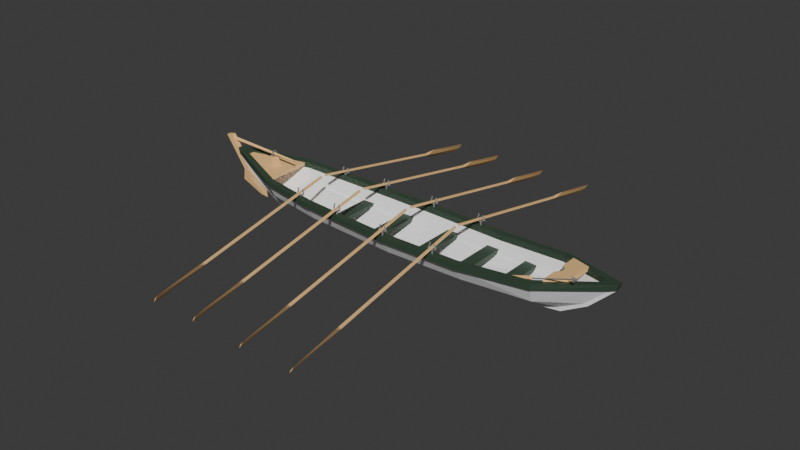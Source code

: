 # Source: Boat.blend  (saved by Blender 5.1.30; exported with 4.5.12 LTS)
import bpy
from mathutils import Matrix  # noqa: F401  (used for matrix-valued properties, if any)

bpy.ops.wm.read_factory_settings(use_empty=True)
scene = bpy.context.scene
scene.name = 'Scene'

# ---- collections
col_collection = bpy.data.collections.new('Collection'); scene.collection.children.link(col_collection)

# ---- materials (node trees are filled in below, after node groups)
mat_material_001 = bpy.data.materials.new('Material.001')
mat_material = bpy.data.materials.new('Material')
mat_material_003 = bpy.data.materials.new('Material.003')
mat_material_005 = bpy.data.materials.new('Material.005')

# ---- material node trees
mat_material_001.use_nodes = True; mat_material_001.node_tree.nodes.clear()
_N = mat_material_001.node_tree.nodes; _L = mat_material_001.node_tree.links
n0 = _N.new('ShaderNodeBsdfPrincipled'); n0.name = 'Principled BSDF'; n0.location = (-200, 100)
n0.inputs[0].default_value = (1.0, 1.0, 1.0, 1.0)
n1 = _N.new('ShaderNodeOutputMaterial'); n1.name = 'Material Output'; n1.location = (200, 100)
_L.new(n0.outputs[0], n1.inputs[0])
n1.is_active_output = True
mat_material.use_nodes = True; mat_material.node_tree.nodes.clear()
_N = mat_material.node_tree.nodes; _L = mat_material.node_tree.links
n0 = _N.new('ShaderNodeBsdfPrincipled'); n0.name = 'Principled BSDF'; n0.location = (-200, 100)
n0.inputs[0].default_value = (0.04042, 0.07399, 0.04615, 1.0)
n1 = _N.new('ShaderNodeOutputMaterial'); n1.name = 'Material Output'; n1.location = (200, 100)
_L.new(n0.outputs[0], n1.inputs[0])
n1.is_active_output = True
mat_material_003.use_nodes = True; mat_material_003.node_tree.nodes.clear()
_N = mat_material_003.node_tree.nodes; _L = mat_material_003.node_tree.links
n0 = _N.new('ShaderNodeBsdfPrincipled'); n0.name = 'Principled BSDF'; n0.location = (-200, 100)
n0.inputs[0].default_value = (1.0, 0.6262, 0.2659, 1.0)
n1 = _N.new('ShaderNodeOutputMaterial'); n1.name = 'Material Output'; n1.location = (200, 100)
_L.new(n0.outputs[0], n1.inputs[0])
n1.is_active_output = True
mat_material_005.use_nodes = True; mat_material_005.node_tree.nodes.clear()
_N = mat_material_005.node_tree.nodes; _L = mat_material_005.node_tree.links
n0 = _N.new('ShaderNodeBsdfPrincipled'); n0.name = 'Principled BSDF'; n0.location = (-200, 100)
n0.inputs[0].default_value = (0.2506, 0.2506, 0.2506, 1.0)
n1 = _N.new('ShaderNodeOutputMaterial'); n1.name = 'Material Output'; n1.location = (200, 100)
_L.new(n0.outputs[0], n1.inputs[0])
n1.is_active_output = True

# ---- world
world_world = bpy.data.worlds.new('World'); scene.world = world_world
world_world.use_nodes = True; world_world.node_tree.nodes.clear()
_N = world_world.node_tree.nodes; _L = world_world.node_tree.links
n0 = _N.new('ShaderNodeOutputWorld'); n0.name = 'World Output'; n0.location = (200, 100)
n1 = _N.new('ShaderNodeBackground'); n1.name = 'Background'; n1.location = (-200, 100)
n1.inputs[0].default_value = (0.05088, 0.05088, 0.05088, 1.0)
_L.new(n1.outputs[0], n0.inputs[0])
n0.is_active_output = True
world_world.color = (0.05088, 0.05088, 0.05088)
world_world.sun_shadow_jitter_overblur = 0.0

# ---- meshes
me_cube_001 = bpy.data.meshes.new('Cube.001')
me_cube_001.from_pydata([(2.235, -0.2741, 0.03268), (2.262, -0.3892, 0.2875), (2.383, -0.03886, -0.1682), (3.117, -0.034, 0.3585), (0.3589, -0.3573, -0.05725), (2.729, -0.0348, 0.00926), (0.3588, -0.5069, 0.2053), (2.209, -0.317, 0.2831), (0.3588, -0.03886, -0.2564), (2.92, -0.03797, 0.3426), (0.3589, -0.4153, 0.2053), (2.212, -0.317, 0.2152), (2.921, -0.03797, 0.2749), (0.3589, -0.4153, 0.1372), (2.197, -0.2537, 0.05361), (2.217, -0.338, 0.2153), (2.35, -0.04454, -0.07816), (2.934, -0.04254, 0.2738), (0.3589, -0.325, -0.03563), (2.622, -0.04291, 0.04353), (0.3589, -0.4331, 0.137), (0.3589, -0.04454, -0.2243), (-1.51, -0.2854, -0.01498), (-1.56, -0.4053, 0.2623), (-1.693, -0.03886, -0.1277), (-2.36, -0.0339, 0.3787), (-1.993, -0.0348, 0.02715), (-1.507, -0.3301, 0.2623), (-2.164, -0.03797, 0.3481), (-1.507, -0.3301, 0.1911), (-2.169, -0.03797, 0.2805), (-1.472, -0.2641, 0.007397), (-1.511, -0.352, 0.1909), (-1.659, -0.04454, -0.03759), (-2.165, -0.04254, 0.286), (-1.884, -0.04291, 0.05326), (2.235, 0.2729, 0.03268), (2.262, 0.388, 0.2875), (2.383, 0.03763, -0.1682), (3.117, 0.03278, 0.3585), (0.3589, 0.3561, -0.05725), (2.729, 0.03357, 0.00926), (0.3588, 0.5057, 0.2053), (2.209, 0.3158, 0.2831), (0.3588, 0.03763, -0.2564), (2.92, 0.03674, 0.3426), (0.3589, 0.414, 0.2053), (2.212, 0.3158, 0.2152), (2.921, 0.03674, 0.2749), (0.3589, 0.414, 0.1372), (2.197, 0.2525, 0.05361), (2.217, 0.3368, 0.2153), (2.35, 0.04331, -0.07816), (2.934, 0.04131, 0.2738), (0.3589, 0.3238, -0.03563), (2.622, 0.04168, 0.04353), (0.3589, 0.4319, 0.137), (0.3589, 0.04331, -0.2243), (-1.51, 0.2842, -0.01564), (-1.56, 0.4041, 0.2592), (-1.693, 0.03762, -0.1277), (-2.36, 0.03267, 0.3787), (-1.993, 0.03357, 0.02715), (-1.507, 0.3288, 0.2592), (-2.164, 0.03674, 0.3481), (-1.507, 0.3288, 0.1911), (-2.169, 0.03674, 0.2805), (-1.472, 0.2629, 0.007397), (-1.511, 0.3507, 0.1909), (-1.659, 0.04331, -0.03759), (-2.165, 0.04131, 0.286), (-1.884, 0.04168, 0.05326), (2.255, -0.3653, 0.2182), (3.026, -0.03399, 0.2672), (0.3589, -0.4762, 0.137), (-1.549, -0.3803, 0.1878), (-2.269, -0.03399, 0.2856), (2.255, 0.364, 0.2182), (3.026, 0.03276, 0.2672), (0.3589, 0.4749, 0.137), (-1.549, 0.3791, 0.1851), (-2.269, 0.03276, 0.2856), (2.266, -0.3892, 0.2191), (3.095, -0.03412, 0.2807), (0.3588, -0.5069, 0.137), (-1.56, -0.4053, 0.1878), (-2.331, -0.03402, 0.2968), (2.266, 0.388, 0.2191), (3.095, 0.03289, 0.2807), (0.3588, 0.5057, 0.137), (-1.56, 0.4041, 0.1851), (-2.331, 0.03279, 0.2968), (-0.6381, -0.3347, -0.0531), (-0.6589, -0.4751, 0.2017), (-0.7655, -0.03886, -0.2468), (-0.6302, -0.3881, 0.132), (-0.6179, -0.3072, -0.03108), (-0.6326, -0.4093, 0.1318), (-0.6381, 0.3335, -0.05345), (-0.6589, 0.4739, 0.2), (-0.7655, 0.03763, -0.2468), (-0.6302, 0.3869, 0.132), (-0.6179, 0.3059, -0.03108), (-0.6326, 0.4081, 0.1318), (-0.6302, 0.3869, 0.2), (-0.6302, -0.3881, 0.2017), (-0.6528, 0.4449, 0.1286), (-0.6528, -0.4461, 0.1301), (-0.6589, 0.4739, 0.1286), (-0.6589, -0.4751, 0.1301), (1.529, -0.3309, -0.02122), (1.513, -0.3835, 0.2391), (1.546, -0.4698, 0.2418), (1.679, -0.03886, -0.2327), (1.515, -0.3835, 0.1711), (1.505, -0.3041, -2.936e-05), (1.517, -0.4053, 0.1711), (1.529, 0.3297, -0.02122), (1.513, 0.3823, 0.2391), (1.546, 0.4685, 0.2418), (1.679, 0.03763, -0.2327), (1.515, 0.3823, 0.1711), (1.505, 0.3029, -2.936e-05), (1.517, 0.4041, 0.1711), (1.541, 0.4398, 0.173), (1.541, -0.441, 0.173), (1.548, 0.4685, 0.1735), (1.548, -0.4698, 0.1735), (2.776, -0.03469, -0.009194), (2.776, 0.03346, -0.009194), (-2.034, -0.03469, 0.011), (-2.034, 0.03346, 0.011), (-1.722, 0.0375, -0.1659), (2.414, -0.03873, -0.2096), (2.414, 0.0375, -0.2096), (-1.722, -0.03873, -0.1659), (0.3589, -0.03873, -0.3014), (1.675, -0.03873, -0.2784), (-0.7618, -0.03873, -0.2925), (-0.7618, 0.0375, -0.2925), (1.675, 0.0375, -0.2784), (0.3589, 0.0375, -0.3014)], [], [(5, 0, 2), (73, 72, 0, 5), (112, 1, 7, 111), (1, 3, 9, 7), (7, 9, 12, 11), (111, 7, 11, 114), (19, 16, 14), (21, 14, 16), (17, 19, 14, 15), (115, 18, 20, 116), (18, 115, 14, 21), (26, 24, 22), (76, 26, 22, 75), (93, 105, 27, 23), (23, 27, 28, 25), (27, 29, 30, 28), (105, 95, 29, 27), (35, 31, 33), (21, 33, 31), (34, 32, 31, 35), (96, 97, 20, 18), (18, 21, 31, 96), (41, 38, 36), (78, 41, 36, 77), (119, 118, 43, 37), (124, 79, 89, 126), (37, 43, 45, 39), (43, 47, 48, 45), (118, 121, 47, 43), (55, 50, 52), (57, 52, 50), (53, 51, 50, 55), (122, 123, 56, 54), (54, 57, 50, 122), (62, 58, 60), (81, 80, 58, 62), (99, 59, 63, 104), (59, 61, 64, 63), (63, 64, 66, 65), (104, 63, 65, 101), (71, 69, 67), (57, 67, 69), (70, 71, 67, 68), (102, 54, 56, 103), (54, 102, 67, 57), (24, 60, 132, 135), (100, 94, 138, 139), (5, 2, 133, 128), (73, 5, 128, 83), (9, 3, 39, 45), (12, 9, 45, 48), (136, 138, 139, 141), (81, 62, 131, 91), (28, 64, 61, 25), (30, 66, 64, 28), (21, 57, 69, 33), (33, 69, 71, 35), (21, 16, 52, 57), (16, 19, 55, 52), (19, 17, 53, 55), (35, 71, 70, 34), (101, 65, 68, 103), (121, 123, 51, 47), (114, 11, 15, 116), (97, 95, 13, 20), (53, 48, 47, 51), (53, 17, 12, 48), (12, 17, 15, 11), (66, 70, 68, 65), (32, 34, 30, 29), (66, 30, 34, 70), (92, 22, 24, 94), (98, 100, 60, 58), (117, 36, 38, 120), (110, 113, 2, 0), (80, 81, 91, 90), (98, 106, 79, 40), (117, 40, 79, 124), (106, 80, 90, 108), (92, 4, 74, 107), (72, 73, 83, 82), (110, 125, 74, 4), (83, 128, 129, 88), (127, 112, 6, 84), (109, 84, 6, 93), (126, 89, 42, 119), (108, 99, 42, 89), (25, 61, 91, 86), (3, 83, 88, 39), (61, 59, 90, 91), (39, 88, 87, 37), (25, 86, 85, 23), (3, 1, 82, 83), (78, 77, 87, 88), (107, 74, 84, 109), (76, 75, 85, 86), (86, 91, 131, 130), (125, 72, 82, 127), (75, 107, 109, 85), (90, 59, 99, 108), (85, 109, 93, 23), (22, 92, 107, 75), (79, 106, 108, 89), (58, 80, 106, 98), (40, 44, 100, 98), (4, 92, 94, 8), (32, 29, 95, 97), (49, 101, 103, 56), (100, 44, 141, 139), (67, 102, 103, 68), (46, 104, 101, 49), (42, 99, 104, 46), (31, 32, 97, 96), (10, 13, 95, 105), (6, 10, 105, 93), (74, 125, 127, 84), (87, 126, 119, 37), (82, 1, 112, 127), (0, 72, 125, 110), (36, 117, 124, 77), (4, 8, 113, 110), (40, 117, 120, 44), (13, 114, 116, 20), (49, 56, 123, 121), (120, 113, 137, 140), (50, 51, 123, 122), (46, 49, 121, 118), (77, 124, 126, 87), (42, 46, 118, 119), (14, 115, 116, 15), (10, 111, 114, 13), (6, 112, 111, 10), (76, 81, 91, 86), (62, 26, 130, 131), (41, 78, 88, 129), (26, 76, 86, 130), (5, 41, 129, 128), (78, 73, 83, 88), (133, 134, 129, 128), (135, 130, 131, 132), (137, 140, 134, 133), (24, 26, 130, 135), (38, 41, 129, 134), (62, 60, 132, 131), (138, 135, 132, 139), (94, 24, 135, 138), (2, 113, 137, 133), (120, 38, 134, 140), (38, 2, 133, 134), (60, 100, 139, 132), (136, 141, 140, 137), (44, 120, 140, 141), (113, 8, 136, 137), (8, 94, 138, 136)])
me_cube_001.polygons.foreach_set('material_index', [0, 0, 1, 1, 1, 1, 0, 0, 0, 0, 0, 0, 0, 1, 1, 1, 1, 0, 0, 0, 0, 0, 0, 0, 1, 1, 1, 1, 1, 0, 0, 0, 0, 0, 0, 0, 1, 1, 1, 1, 0, 0, 0, 0, 0, 0, 0, 0, 0, 1, 1, 0, 0, 1, 1, 0, 0, 0, 0, 0, 0, 1, 1, 1, 1, 1, 1, 1, 1, 1, 1, 0, 0, 0, 0, 1, 0, 0, 1, 0, 1, 0, 0, 1, 1, 1, 1, 1, 1, 1, 1, 1, 1, 1, 1, 1, 0, 1, 1, 1, 1, 0, 1, 0, 0, 0, 1, 1, 0, 0, 1, 1, 0, 1, 1, 1, 1, 1, 0, 0, 0, 0, 1, 1, 0, 0, 1, 1, 1, 0, 1, 1, 1, 0, 0, 0, 0, 1, 0, 0, 0, 0, 0, 0, 0, 0, 0, 0, 0, 0, 0, 0, 0, 0])
_uv = me_cube_001.uv_layers.new(name='UVMap')
_uv.uv.foreach_set('vector', [0.06311, 0.1262, 0.4275, 0.75, 0.375, 0.6555, 0.5545, 0.589, 0.5936, 0.75, 0.4275, 0.75, 0.06311, 0.1262, 0.625, 0.797, 0.625, 0.75, 0.625, 0.75, 0.625, 0.797, 0.625, 0.75, 0.625, 0.6555, 0.625, 0.6555, 0.625, 0.75, 0.625, 0.75, 0.625, 0.6555, 0.625, 0.6555, 0.625, 0.75, 0.625, 0.797, 0.625, 0.75, 0.625, 0.75, 0.625, 0.797, 0.06311, 0.1262, 0.375, 0.6555, 0.4351, 0.75, 0.25, 0.6555, 0.4351, 0.75, 0.375, 0.6555, 0.625, 0.6555, 0.06311, 0.1262, 0.4351, 0.75, 0.625, 0.75, 0.4351, 0.797, 0.4351, 0.875, 0.625, 0.875, 0.625, 0.797, 0.2501, 0.7678, 0.3284, 0.7657, 0.4351, 0.75, 0.25, 0.6555, 0.06311, 0.1262, 0.375, 0.6555, 0.4275, 0.75, 0.5545, 0.589, 0.06311, 0.1262, 0.4275, 0.75, 0.5936, 0.75, 0.625, 0.8083, 0.625, 0.8083, 0.625, 0.75, 0.625, 0.75, 0.625, 0.75, 0.625, 0.75, 0.625, 0.6555, 0.625, 0.6555, 0.625, 0.75, 0.625, 0.75, 0.625, 0.6555, 0.625, 0.6555, 0.625, 0.8083, 0.625, 0.8083, 0.625, 0.75, 0.625, 0.75, 0.06311, 0.1262, 0.4351, 0.75, 0.375, 0.6555, 0.25, 0.6555, 0.375, 0.6555, 0.4351, 0.75, 0.625, 0.6555, 0.625, 0.75, 0.4351, 0.75, 0.06311, 0.1262, 0.4351, 0.8083, 0.625, 0.8083, 0.625, 0.875, 0.4351, 0.875, 0.2501, 0.7678, 0.25, 0.6555, 0.4351, 0.75, 0.3171, 0.7682, 0.06311, 0.1262, 0.375, 0.6555, 0.4275, 0.75, 0.5545, 0.589, 0.06311, 0.1262, 0.4275, 0.75, 0.5936, 0.75, 0.625, 0.797, 0.625, 0.797, 0.625, 0.75, 0.625, 0.75, 0.5936, 0.797, 0.5936, 0.875, 0.5936, 0.875, 0.5936, 0.797, 0.625, 0.75, 0.625, 0.75, 0.625, 0.6555, 0.625, 0.6555, 0.625, 0.75, 0.625, 0.75, 0.625, 0.6555, 0.625, 0.6555, 0.625, 0.797, 0.625, 0.797, 0.625, 0.75, 0.625, 0.75, 0.06311, 0.1262, 0.4351, 0.75, 0.375, 0.6555, 0.25, 0.6555, 0.375, 0.6555, 0.4351, 0.75, 0.625, 0.6555, 0.625, 0.75, 0.4351, 0.75, 0.06311, 0.1262, 0.4351, 0.797, 0.625, 0.797, 0.625, 0.875, 0.4351, 0.875, 0.2501, 0.7678, 0.25, 0.6555, 0.4351, 0.75, 0.3284, 0.7657, 0.06311, 0.1262, 0.4275, 0.75, 0.375, 0.6555, 0.5545, 0.589, 0.5936, 0.75, 0.4275, 0.75, 0.06311, 0.1262, 0.625, 0.8083, 0.625, 0.75, 0.625, 0.75, 0.625, 0.8083, 0.625, 0.75, 0.625, 0.6555, 0.625, 0.6555, 0.625, 0.75, 0.625, 0.75, 0.625, 0.6555, 0.625, 0.6555, 0.625, 0.75, 0.625, 0.8083, 0.625, 0.75, 0.625, 0.75, 0.625, 0.8083, 0.06311, 0.1262, 0.375, 0.6555, 0.4351, 0.75, 0.25, 0.6555, 0.4351, 0.75, 0.375, 0.6555, 0.625, 0.6555, 0.06311, 0.1262, 0.4351, 0.75, 0.625, 0.75, 0.4351, 0.8083, 0.4351, 0.875, 0.625, 0.875, 0.625, 0.8083, 0.2501, 0.7678, 0.3171, 0.7682, 0.4351, 0.75, 0.25, 0.6555, 0.375, 0.6555, 0.375, 0.6555, 0.375, 0.6555, 0.375, 0.6555, 0.3167, 0.6555, 0.3167, 0.6555, 0.3167, 0.6555, 0.3167, 0.6555, 0.06311, 0.1262, 0.375, 0.6555, 0.375, 0.6555, 0.06311, 0.1262, 0.5545, 0.589, 0.06311, 0.1262, 0.06311, 0.1262, 0.5545, 0.589, 0.625, 0.6555, 0.625, 0.6555, 0.625, 0.6555, 0.625, 0.6555, 0.625, 0.6555, 0.625, 0.6555, 0.625, 0.6555, 0.625, 0.6555, 0.25, 0.6555, 0.3167, 0.6555, 0.3167, 0.6555, 0.25, 0.6555, 0.5545, 0.589, 0.06311, 0.1262, 0.06311, 0.1262, 0.5545, 0.589, 0.625, 0.6555, 0.625, 0.6555, 0.625, 0.6555, 0.625, 0.6555, 0.625, 0.6555, 0.625, 0.6555, 0.625, 0.6555, 0.625, 0.6555, 0.25, 0.6555, 0.25, 0.6555, 0.375, 0.6555, 0.375, 0.6555, 0.375, 0.6555, 0.375, 0.6555, 0.0, 0.0, 0.0, 0.0, 0.25, 0.6555, 0.375, 0.6555, 0.375, 0.6555, 0.25, 0.6555, 0.375, 0.6555, 0.0, 0.0, 0.0, 0.0, 0.375, 0.6555, 0.0, 0.0, 0.625, 0.6555, 0.625, 0.6555, 0.0, 0.0, 0.0, 0.0, 0.0, 0.0, 0.625, 0.6555, 0.625, 0.6555, 0.625, 0.8083, 0.625, 0.75, 0.625, 0.75, 0.625, 0.8083, 0.625, 0.797, 0.625, 0.797, 0.625, 0.75, 0.625, 0.75, 0.625, 0.797, 0.625, 0.75, 0.625, 0.75, 0.625, 0.797, 0.625, 0.8083, 0.625, 0.8083, 0.625, 0.875, 0.625, 0.875, 0.625, 0.6555, 0.625, 0.6555, 0.625, 0.75, 0.625, 0.75, 0.625, 0.6555, 0.625, 0.6555, 0.625, 0.6555, 0.625, 0.6555, 0.625, 0.6555, 0.625, 0.6555, 0.625, 0.75, 0.625, 0.75, 0.625, 0.6555, 0.625, 0.6555, 0.625, 0.75, 0.625, 0.75, 0.625, 0.75, 0.625, 0.6555, 0.625, 0.6555, 0.625, 0.75, 0.625, 0.6555, 0.625, 0.6555, 0.625, 0.6555, 0.625, 0.6555, 0.4275, 0.8083, 0.4275, 0.75, 0.375, 0.6555, 0.3167, 0.6555, 0.4275, 0.8083, 0.3167, 0.6555, 0.375, 0.6555, 0.4275, 0.75, 0.4275, 0.797, 0.4275, 0.75, 0.375, 0.6555, 0.328, 0.6555, 0.4275, 0.797, 0.328, 0.6555, 0.375, 0.6555, 0.4275, 0.75, 0.5936, 0.75, 0.5545, 0.589, 0.5545, 0.589, 0.5936, 0.75, 0.4275, 0.8083, 0.5936, 0.8083, 0.5936, 0.875, 0.4275, 0.875, 0.4275, 0.797, 0.4275, 0.875, 0.5936, 0.875, 0.5936, 0.797, 0.5936, 0.8083, 0.5936, 0.75, 0.5936, 0.75, 0.5936, 0.8083, 0.4275, 0.8083, 0.4275, 0.875, 0.5936, 0.875, 0.5936, 0.8083, 0.5936, 0.75, 0.5545, 0.589, 0.5545, 0.589, 0.5936, 0.75, 0.4275, 0.797, 0.5936, 0.797, 0.5936, 0.875, 0.4275, 0.875, 0.5465, 0.5732, 0.0, 0.0, 0.0, 0.0, 0.5465, 0.5732, 0.5936, 0.797, 0.625, 0.797, 0.625, 0.875, 0.5936, 0.875, 0.5936, 0.8083, 0.5936, 0.875, 0.625, 0.875, 0.625, 0.8083, 0.5936, 0.797, 0.5936, 0.875, 0.625, 0.875, 0.625, 0.797, 0.5936, 0.8083, 0.625, 0.8083, 0.625, 0.875, 0.5936, 0.875, 0.625, 0.6555, 0.625, 0.6555, 0.5465, 0.5732, 0.5465, 0.5732, 0.625, 0.6555, 0.5465, 0.5732, 0.5465, 0.5732, 0.625, 0.6555, 0.625, 0.6555, 0.625, 0.75, 0.5936, 0.75, 0.5545, 0.589, 0.625, 0.6555, 0.5545, 0.589, 0.5936, 0.75, 0.625, 0.75, 0.625, 0.6555, 0.5545, 0.589, 0.5936, 0.75, 0.625, 0.75, 0.625, 0.6555, 0.625, 0.75, 0.5936, 0.75, 0.5545, 0.589, 0.5545, 0.589, 0.5936, 0.75, 0.5936, 0.75, 0.5545, 0.589, 0.5936, 0.8083, 0.5936, 0.875, 0.5936, 0.875, 0.5936, 0.8083, 0.5545, 0.589, 0.5936, 0.75, 0.5936, 0.75, 0.5545, 0.589, 0.5465, 0.5732, 0.5465, 0.5732, 0.0, 0.0, 0.0, 0.0, 0.5936, 0.797, 0.5936, 0.75, 0.5936, 0.75, 0.5936, 0.797, 0.5936, 0.75, 0.5936, 0.8083, 0.5936, 0.8083, 0.5936, 0.75, 0.5936, 0.75, 0.625, 0.75, 0.625, 0.8083, 0.5936, 0.8083, 0.5936, 0.75, 0.5936, 0.8083, 0.625, 0.8083, 0.625, 0.75, 0.4275, 0.75, 0.4275, 0.8083, 0.5936, 0.8083, 0.5936, 0.75, 0.5936, 0.875, 0.5936, 0.8083, 0.5936, 0.8083, 0.5936, 0.875, 0.4275, 0.75, 0.5936, 0.75, 0.5936, 0.8083, 0.4275, 0.8083, 0.4275, 0.875, 0.25, 0.6555, 0.3167, 0.6555, 0.4275, 0.8083, 0.4275, 0.875, 0.4275, 0.8083, 0.3167, 0.6555, 0.25, 0.6555, 0.625, 0.75, 0.625, 0.75, 0.625, 0.8083, 0.625, 0.8083, 0.625, 0.875, 0.625, 0.8083, 0.625, 0.8083, 0.625, 0.875, 0.3167, 0.6555, 0.25, 0.6555, 0.25, 0.6555, 0.3167, 0.6555, 0.4351, 0.75, 0.4351, 0.8083, 0.625, 0.8083, 0.625, 0.75, 0.625, 0.875, 0.625, 0.8083, 0.625, 0.8083, 0.625, 0.875, 0.625, 0.875, 0.625, 0.8083, 0.625, 0.8083, 0.625, 0.875, 0.4351, 0.75, 0.625, 0.75, 0.625, 0.8083, 0.4351, 0.8083, 0.625, 0.875, 0.625, 0.875, 0.625, 0.8083, 0.625, 0.8083, 0.625, 0.875, 0.625, 0.875, 0.625, 0.8083, 0.625, 0.8083, 0.5936, 0.875, 0.5936, 0.797, 0.5936, 0.797, 0.5936, 0.875, 0.5936, 0.75, 0.5936, 0.797, 0.625, 0.797, 0.625, 0.75, 0.5936, 0.75, 0.625, 0.75, 0.625, 0.797, 0.5936, 0.797, 0.4275, 0.75, 0.5936, 0.75, 0.5936, 0.797, 0.4275, 0.797, 0.4275, 0.75, 0.4275, 0.797, 0.5936, 0.797, 0.5936, 0.75, 0.4275, 0.875, 0.25, 0.6555, 0.328, 0.6555, 0.4275, 0.797, 0.4275, 0.875, 0.4275, 0.797, 0.328, 0.6555, 0.25, 0.6555, 0.625, 0.875, 0.625, 0.797, 0.625, 0.797, 0.625, 0.875, 0.625, 0.875, 0.625, 0.875, 0.625, 0.797, 0.625, 0.797, 0.328, 0.6555, 0.328, 0.6555, 0.328, 0.6555, 0.328, 0.6555, 0.4351, 0.75, 0.625, 0.75, 0.625, 0.797, 0.4351, 0.797, 0.625, 0.875, 0.625, 0.875, 0.625, 0.797, 0.625, 0.797, 0.5936, 0.75, 0.5936, 0.797, 0.5936, 0.797, 0.5936, 0.75, 0.625, 0.875, 0.625, 0.875, 0.625, 0.797, 0.625, 0.797, 0.4351, 0.75, 0.4351, 0.797, 0.625, 0.797, 0.625, 0.75, 0.625, 0.875, 0.625, 0.797, 0.625, 0.797, 0.625, 0.875, 0.625, 0.875, 0.625, 0.797, 0.625, 0.797, 0.625, 0.875, 0.0, 0.0, 0.0, 0.0, 0.0, 0.0, 0.0, 0.0, 0.0, 0.0, 0.0, 0.0, 0.0, 0.0, 0.0, 0.0, 0.06311, 0.1262, 0.5545, 0.589, 0.5545, 0.589, 0.06311, 0.1262, 0.06311, 0.1262, 0.5545, 0.589, 0.5545, 0.589, 0.06311, 0.1262, 0.0, 0.0, 0.0, 0.0, 0.0, 0.0, 0.0, 0.0, 0.0, 0.0, 0.0, 0.0, 0.0, 0.0, 0.0, 0.0, 0.375, 0.6555, 0.375, 0.6555, 0.0, 0.0, 0.0, 0.0, 0.375, 0.6555, 0.0, 0.0, 0.0, 0.0, 0.375, 0.6555, 0.328, 0.6555, 0.328, 0.6555, 0.375, 0.6555, 0.375, 0.6555, 0.375, 0.6555, 0.06311, 0.1262, 0.06311, 0.1262, 0.375, 0.6555, 0.375, 0.6555, 0.06311, 0.1262, 0.06311, 0.1262, 0.375, 0.6555, 0.06311, 0.1262, 0.375, 0.6555, 0.375, 0.6555, 0.06311, 0.1262, 0.3167, 0.6555, 0.375, 0.6555, 0.375, 0.6555, 0.3167, 0.6555, 0.3167, 0.6555, 0.375, 0.6555, 0.375, 0.6555, 0.3167, 0.6555, 0.375, 0.6555, 0.328, 0.6555, 0.328, 0.6555, 0.375, 0.6555, 0.328, 0.6555, 0.375, 0.6555, 0.375, 0.6555, 0.328, 0.6555, 0.375, 0.6555, 0.375, 0.6555, 0.375, 0.6555, 0.375, 0.6555, 0.375, 0.6555, 0.3167, 0.6555, 0.3167, 0.6555, 0.375, 0.6555, 0.25, 0.6555, 0.25, 0.6555, 0.328, 0.6555, 0.328, 0.6555, 0.25, 0.6555, 0.328, 0.6555, 0.328, 0.6555, 0.25, 0.6555, 0.328, 0.6555, 0.25, 0.6555, 0.25, 0.6555, 0.328, 0.6555, 0.25, 0.6555, 0.3167, 0.6555, 0.3167, 0.6555, 0.25, 0.6555])
me_cube_001.materials.append(mat_material_001)
me_cube_001.materials.append(mat_material)
me_cube_001.update()
me_cube_002 = bpy.data.meshes.new('Cube.002')
me_cube_002.from_pydata([(-3.157, -0.6363, -0.133), (5.333, -0.08142, 0.04239), (-3.157, 0.6352, -0.133), (5.324, -0.08142, -1.437), (-3.083, 0.6352, 1.335), (5.324, 0.08514, -1.437), (-3.083, -0.6363, 1.335), (5.333, 0.08514, 0.04239), (-1.408, -0.05449, 0.01434), (-0.6213, -0.05449, -3.784), (-1.408, 0.05455, 0.01434), (-0.6213, 0.05455, -3.784), (-0.1094, -0.05449, -0.2771), (0.4892, -0.05449, -3.784), (-0.1094, 0.05455, -0.2771), (0.4892, 0.05455, -3.784), (-0.0947, 2.953e-05, -3.502), (-0.2176, 2.952e-05, -3.807), (-0.0947, 2.952e-05, -4.112), (0.02824, 2.953e-05, -3.807), (-0.0947, -0.1004, -4.555), (-0.2176, -0.0803, -4.65), (-0.0947, -0.06022, -4.744), (0.02824, -0.0803, -4.65), (-0.0947, -0.06203, -6.26), (-0.2176, -0.04962, -6.013), (-0.0947, -0.03721, -5.767), (0.02824, -0.04962, -6.013), (-0.0947, 0.06209, -6.26), (-0.2176, 0.04968, -6.013), (-0.0947, 0.03726, -5.767), (0.02824, 0.04968, -6.013), (-0.0947, 0.1004, -4.555), (-0.2176, 0.08036, -4.65), (-0.0947, 0.06028, -4.744), (0.02824, 0.08036, -4.65)], [], [(4, 7, 1, 6), (5, 3, 1, 7), (2, 0, 3, 5), (2, 5, 7, 4), (0, 2, 4, 6), (3, 0, 6, 1), (8, 9, 11, 10), (10, 11, 15, 14), (14, 15, 13, 12), (12, 13, 9, 8), (10, 14, 12, 8), (15, 11, 9, 13), (16, 20, 21, 17), (17, 21, 22, 18), (18, 22, 23, 19), (19, 23, 20, 16), (20, 24, 25, 21), (21, 25, 26, 22), (22, 26, 27, 23), (23, 27, 24, 20), (24, 28, 29, 25), (25, 29, 30, 26), (26, 30, 31, 27), (27, 31, 28, 24), (28, 32, 33, 29), (29, 33, 34, 30), (30, 34, 35, 31), (31, 35, 32, 28), (32, 16, 17, 33), (33, 17, 18, 34), (34, 18, 19, 35), (35, 19, 16, 32)])
me_cube_002.polygons.foreach_set('material_index', [1, 1, 1, 1, 1, 1, 1, 1, 1, 1, 1, 1, 2, 2, 2, 2, 2, 2, 2, 2, 2, 2, 2, 2, 2, 2, 2, 2, 2, 2, 2, 2])
_uv = me_cube_002.uv_layers.new(name='UVMap')
_uv.uv.foreach_set('vector', [0.125, 0.5, 0.375, 0.5, 0.375, 0.75, 0.125, 0.75, 0.375, 0.5, 0.375, 0.75, 0.375, 0.75, 0.375, 0.5, 0.125, 0.5, 0.125, 0.75, 0.375, 0.75, 0.375, 0.5, 0.125, 0.5, 0.375, 0.5, 0.375, 0.5, 0.125, 0.5, 0.125, 0.75, 0.125, 0.5, 0.125, 0.5, 0.125, 0.75, 0.375, 0.75, 0.125, 0.75, 0.125, 0.75, 0.375, 0.75, 0.375, 0.0, 0.625, 0.0, 0.625, 0.25, 0.375, 0.25, 0.375, 0.25, 0.625, 0.25, 0.625, 0.5, 0.375, 0.5, 0.375, 0.5, 0.625, 0.5, 0.625, 0.75, 0.375, 0.75, 0.375, 0.75, 0.625, 0.75, 0.625, 1.0, 0.375, 1.0, 0.125, 0.5, 0.375, 0.5, 0.375, 0.75, 0.125, 0.75, 0.625, 0.5, 0.875, 0.5, 0.875, 0.75, 0.625, 0.75, 0.6, 0.5, 0.8, 0.5, 0.8, 0.75, 0.6, 0.75, 0.6, 0.75, 0.8, 0.75, 0.8, 1.0, 0.6, 1.0, 0.6, 0.0, 0.8, 0.0, 0.8, 0.25, 0.6, 0.25, 0.6, 0.25, 0.8, 0.25, 0.8, 0.5, 0.6, 0.5, 0.8, 0.5, 1.0, 0.5, 1.0, 0.75, 0.8, 0.75, 0.8, 0.75, 1.0, 0.75, 1.0, 1.0, 0.8, 1.0, 0.8, 0.0, 1.0, 0.0, 1.0, 0.25, 0.8, 0.25, 0.8, 0.25, 1.0, 0.25, 1.0, 0.5, 0.8, 0.5, 0.0, 0.5, 0.2, 0.5, 0.2, 0.75, 0.0, 0.75, 0.0, 0.75, 0.2, 0.75, 0.2, 1.0, 0.0, 1.0, 0.0, 0.0, 0.2, 0.0, 0.2, 0.25, 0.0, 0.25, 0.0, 0.25, 0.2, 0.25, 0.2, 0.5, 0.0, 0.5, 0.2, 0.5, 0.4, 0.5, 0.4, 0.75, 0.2, 0.75, 0.2, 0.75, 0.4, 0.75, 0.4, 1.0, 0.2, 1.0, 0.2, 0.0, 0.4, 0.0, 0.4, 0.25, 0.2, 0.25, 0.2, 0.25, 0.4, 0.25, 0.4, 0.5, 0.2, 0.5, 0.4, 0.5, 0.6, 0.5, 0.6, 0.75, 0.4, 0.75, 0.4, 0.75, 0.6, 0.75, 0.6, 1.0, 0.4, 1.0, 0.4, 0.0, 0.6, 0.0, 0.6, 0.25, 0.4, 0.25, 0.4, 0.25, 0.6, 0.25, 0.6, 0.5, 0.4, 0.5])
me_cube_002.materials.append(mat_material)
me_cube_002.materials.append(mat_material_003)
me_cube_002.materials.append(mat_material_005)
me_cube_002.update()
me_cylinder = bpy.data.meshes.new('Cylinder')
me_cylinder.from_pydata([(0.006168, 0.01255, -0.3229), (-0.01782, 0.02609, 0.7524), (0.01932, -0.0006148, -0.3224), (0.008882, -0.0006146, 0.7523), (0.006168, -0.01378, -0.3229), (-0.01782, -0.02732, 0.7524), (-0.006986, -0.0006148, -0.3234), (-0.04452, -0.0006146, 0.7524), (0.3801, -0.02985, 0.4204), (-0.06692, -0.02985, 0.7285), (0.3801, 0.02862, 0.4204), (-0.06692, 0.02862, 0.7285), (0.35, -0.02985, 0.5305), (-0.04971, -0.02985, 0.8168), (0.35, 0.02862, 0.5305), (-0.04971, 0.02862, 0.8168), (0.5477, -0.005128, 0.1825), (0.5477, 0.003899, 0.1825), (0.6372, -0.005128, 0.2744), (0.6372, 0.003899, 0.2744), (0.5095, 0.0106, 0.5681), (0.4431, 0.0106, 0.3386), (0.4431, -0.01183, 0.3386), (0.5095, -0.01183, 0.5681), (0.6473, 0.003899, 0.1674), (0.6473, -0.005128, 0.1674), (0.4586, -0.02302, 0.4503), (0.4586, 0.02179, 0.4503)], [], [(0, 1, 3, 2), (2, 3, 5, 4), (3, 1, 7, 5), (4, 5, 7, 6), (6, 7, 1, 0), (0, 2, 4, 6), (8, 9, 11, 10), (10, 11, 15, 14), (14, 15, 13, 12), (12, 13, 9, 8), (27, 20, 19, 24), (15, 11, 9, 13), (24, 19, 18, 25), (22, 21, 17, 16), (20, 23, 18, 19), (26, 22, 16, 25), (17, 24, 25, 16), (14, 12, 23, 20), (8, 10, 21, 22), (23, 26, 25, 18), (21, 27, 24, 17), (12, 8, 26), (10, 14, 27), (20, 27, 14), (21, 10, 27), (8, 22, 26), (23, 12, 26)])
_uv = me_cylinder.uv_layers.new(name='UVMap')
_uv.uv.foreach_set('vector', [1.0, 0.5876, 1.0, 1.0, 0.75, 1.0, 0.75, 0.5876, 0.75, 0.5876, 0.75, 1.0, 0.5, 1.0, 0.5, 0.5876, 0.49, 0.25, 0.25, 0.49, 0.01, 0.25, 0.25, 0.01, 0.5, 0.5876, 0.5, 1.0, 0.25, 1.0, 0.25, 0.5876, 0.25, 0.5876, 0.25, 1.0, 0.0, 1.0, 0.0, 0.5876, 0.7158, 0.5571, 1.023, 0.25, 0.7158, -0.05714, 0.4087, 0.25, 0.426, 0.0, 0.625, 0.0, 0.625, 0.25, 0.426, 0.25, 0.426, 0.25, 0.625, 0.25, 0.617, 0.5, 0.4192, 0.5, 0.4192, 0.5, 0.617, 0.5, 0.617, 0.75, 0.4192, 0.75, 0.4192, 0.75, 0.617, 0.75, 0.625, 1.0, 0.426, 1.0, 0.3781, 0.3675, 0.3807, 0.5, 0.375, 0.5, 0.375, 0.375, 0.617, 0.5, 0.625, 0.25, 0.625, 0.0, 0.617, 0.75, 0.2725, 0.5, 0.375, 0.5, 0.375, 0.75, 0.2725, 0.75, 0.3828, 0.0, 0.3828, 0.25, 0.375, 0.25, 0.375, 0.0, 0.3807, 0.5, 0.3807, 0.75, 0.375, 0.75, 0.375, 0.5, 0.3764, 0.8813, 0.3828, 1.0, 0.375, 1.0, 0.375, 0.875, 0.1699, 0.5, 0.2725, 0.5, 0.2725, 0.75, 0.1699, 0.75, 0.4192, 0.5, 0.4192, 0.75, 0.3807, 0.75, 0.3807, 0.5, 0.426, 0.0, 0.426, 0.25, 0.3828, 0.25, 0.3828, 0.0, 0.3807, 0.75, 0.3764, 0.8813, 0.375, 0.875, 0.375, 0.75, 0.3828, 0.25, 0.3781, 0.3675, 0.375, 0.375, 0.375, 0.25, 0.4192, 0.75, 0.426, 1.0, 0.1084, 0.2372, 0.426, 0.25, 0.4192, 0.5, 0.1084, 0.1016, 0.3807, 0.5, 0.3781, 0.3675, 0.4192, 0.5, 0.3828, 0.25, 0.426, 0.25, 0.3781, 0.3675, 0.426, 1.0, 0.3828, 1.0, 0.1084, 0.2372, 0.3807, 0.75, 0.4192, 0.75, 0.3764, 0.8813])
me_cylinder.materials.append(mat_material_003)
me_cylinder.update()
me_torus_007 = bpy.data.meshes.new('Torus.007')
me_torus_007.from_pydata([(-0.02784, 0.01251, -0.000489), (-0.04023, 0.0001175, -0.000489), (-0.02784, -0.01227, -0.000489), (-0.1275, 0.0001175, 0.03593), (-0.1175, 0.01251, 0.02864), (-0.1075, 0.0001175, 0.02136), (-0.1175, -0.01227, 0.02864), (-0.05825, 0.0001175, 0.05843), (-0.06208, 0.01251, 0.04665), (-0.06591, 0.0001175, 0.03486), (-0.06208, -0.01227, 0.04665), (-0.02352, 0.0001175, 0.01062), (-0.03429, 0.01251, 0.008397), (-0.04507, 0.0001175, 0.006176), (-0.03429, -0.01227, 0.008397), (0.009479, 0.0001175, 0.01062), (0.009466, 0.01252, -0.000489), (0.009466, -0.01229, -0.000489), (-0.1275, 0.0001175, -0.0369), (-0.1175, 0.01251, -0.02962), (-0.1075, 0.0001175, -0.02234), (-0.1175, -0.01227, -0.02962), (-0.05825, 0.0001175, -0.05941), (-0.06208, 0.01251, -0.04763), (-0.06591, 0.0001175, -0.03584), (-0.06208, -0.01227, -0.04763), (-0.02352, 0.0001175, -0.0116), (-0.03429, 0.01251, -0.009375), (-0.04507, 0.0001175, -0.007154), (-0.03429, -0.01227, -0.009375), (0.009479, 0.0001175, -0.0116)], [], [(3, 4, 5, 6), (3, 7, 8, 4), (4, 8, 9, 5), (5, 9, 10, 6), (6, 10, 7, 3), (12, 0, 1, 13), (13, 1, 2, 14), (10, 14, 11, 7), (9, 13, 14, 10), (8, 12, 13, 9), (7, 11, 12, 8), (14, 2, 11), (12, 11, 0), (0, 11, 15, 16), (11, 2, 17, 15), (18, 21, 20, 19), (18, 19, 23, 22), (19, 20, 24, 23), (20, 21, 25, 24), (21, 18, 22, 25), (27, 28, 1, 0), (28, 29, 2, 1), (25, 22, 26, 29), (24, 25, 29, 28), (23, 24, 28, 27), (22, 23, 27, 26), (29, 26, 2), (27, 0, 26), (0, 16, 30, 26), (26, 30, 17, 2)])
_uv = me_torus_007.uv_layers.new(name='UVMap')
_uv.uv.foreach_set('vector', [0.2, 0.5, 0.2, 0.75, 0.2, 0.0, 0.2, 0.25, 0.2, 0.5, 0.4, 0.5, 0.4, 0.75, 0.2, 0.75, 0.2, 0.75, 0.4, 0.75, 0.4, 1.0, 0.2, 1.0, 0.2, 0.0, 0.4, 0.0, 0.4, 0.25, 0.2, 0.25, 0.2, 0.25, 0.4, 0.25, 0.4, 0.5, 0.2, 0.5, 0.5623, 0.75, 0.6, 0.75, 0.6, 1.0, 0.5623, 1.0, 0.5623, 0.0, 0.6, 0.0, 0.6, 0.25, 0.5623, 0.25, 0.4, 0.25, 0.5623, 0.25, 0.5623, 0.5, 0.4, 0.5, 0.4, 0.0, 0.5623, 0.0, 0.5623, 0.25, 0.4, 0.25, 0.4, 0.75, 0.5623, 0.75, 0.5623, 1.0, 0.4, 1.0, 0.4, 0.5, 0.5623, 0.5, 0.5623, 0.75, 0.4, 0.75, 0.5623, 0.25, 0.5623, 0.25, 0.5623, 0.5, 0.5623, 0.75, 0.5623, 0.5, 0.5623, 0.75, 0.5623, 0.75, 0.5623, 0.5, 0.5623, 0.5, 0.5623, 0.75, 0.5623, 0.5, 0.5623, 0.25, 0.5623, 0.25, 0.5623, 0.5, 0.2, 0.5, 0.2, 0.25, 0.2, 0.0, 0.2, 0.75, 0.2, 0.5, 0.2, 0.75, 0.4, 0.75, 0.4, 0.5, 0.2, 0.75, 0.2, 1.0, 0.4, 1.0, 0.4, 0.75, 0.2, 0.0, 0.2, 0.25, 0.4, 0.25, 0.4, 0.0, 0.2, 0.25, 0.2, 0.5, 0.4, 0.5, 0.4, 0.25, 0.5623, 0.75, 0.5623, 1.0, 0.6, 1.0, 0.6, 0.75, 0.5623, 0.0, 0.5623, 0.25, 0.6, 0.25, 0.6, 0.0, 0.4, 0.25, 0.4, 0.5, 0.5623, 0.5, 0.5623, 0.25, 0.4, 0.0, 0.4, 0.25, 0.5623, 0.25, 0.5623, 0.0, 0.4, 0.75, 0.4, 1.0, 0.5623, 1.0, 0.5623, 0.75, 0.4, 0.5, 0.4, 0.75, 0.5623, 0.75, 0.5623, 0.5, 0.5623, 0.25, 0.5623, 0.5, 0.5623, 0.25, 0.5623, 0.75, 0.5623, 0.75, 0.5623, 0.5, 0.5623, 0.75, 0.5623, 0.75, 0.5623, 0.5, 0.5623, 0.5, 0.5623, 0.5, 0.5623, 0.5, 0.5623, 0.25, 0.5623, 0.25])
me_torus_007.materials.append(mat_material_005)
me_torus_007.update()
me_cube = bpy.data.meshes.new('Cube')
me_cube.from_pydata([(-0.3621, -0.01725, 3.451e-08), (1.581, -0.01725, 3.451e-08), (-0.3621, -2.104e-08, 0.01725), (1.581, -2.104e-08, 0.01725), (-0.3621, -2.104e-08, -0.01725), (1.581, -2.104e-08, -0.01725), (-0.3621, 0.01725, 3.451e-08), (1.581, 0.01725, 3.451e-08), (2.293, -0.006621, 3.451e-08), (2.286, -2.104e-08, 0.07349), (2.286, -2.104e-08, -0.07349), (2.293, 0.006621, 3.451e-08), (1.594, 0.01706, 3.451e-08), (1.67, -2.104e-08, -0.07374), (1.594, -0.01706, 3.451e-08), (1.67, -2.104e-08, 0.07374)], [], [(0, 1, 3, 2), (2, 3, 7, 6), (6, 7, 5, 4), (4, 5, 1, 0), (2, 6, 4, 0), (13, 12, 11, 10), (11, 9, 8, 10), (15, 14, 8, 9), (14, 13, 10, 8), (12, 15, 9, 11), (7, 3, 15, 12), (1, 5, 13, 14), (3, 1, 14, 15), (5, 7, 12, 13)])
_uv = me_cube.uv_layers.new(name='UVMap')
_uv.uv.foreach_set('vector', [0.375, 0.0, 0.625, 0.0, 0.625, 0.25, 0.375, 0.25, 0.375, 0.25, 0.625, 0.25, 0.625, 0.5, 0.375, 0.5, 0.375, 0.5, 0.625, 0.5, 0.625, 0.75, 0.375, 0.75, 0.375, 0.75, 0.625, 0.75, 0.625, 1.0, 0.375, 1.0, 0.125, 0.5, 0.375, 0.5, 0.375, 0.75, 0.125, 0.75, 0.625, 0.75, 0.625, 0.5, 0.625, 0.5, 0.625, 0.75, 0.625, 0.5, 0.875, 0.5, 0.875, 0.75, 0.625, 0.75, 0.625, 0.25, 0.625, 0.0, 0.625, 0.0, 0.625, 0.25, 0.625, 1.0, 0.625, 0.75, 0.625, 0.75, 0.625, 1.0, 0.625, 0.5, 0.625, 0.25, 0.625, 0.25, 0.625, 0.5, 0.625, 0.5, 0.625, 0.25, 0.625, 0.25, 0.625, 0.5, 0.625, 1.0, 0.625, 0.75, 0.625, 0.75, 0.625, 1.0, 0.625, 0.25, 0.625, 0.0, 0.625, 0.0, 0.625, 0.25, 0.625, 0.75, 0.625, 0.5, 0.625, 0.5, 0.625, 0.75])
me_cube.materials.append(mat_material_003)
me_cube.update()
me_torus_010 = bpy.data.meshes.new('Torus.010')
me_torus_010.from_pydata([(-0.02784, 0.01251, -0.000489), (-0.04023, 0.0001175, -0.000489), (-0.02784, -0.01227, -0.000489), (-0.1275, 0.0001175, 0.03593), (-0.1175, 0.01251, 0.02864), (-0.1075, 0.0001175, 0.02136), (-0.1175, -0.01227, 0.02864), (-0.05825, 0.0001175, 0.05843), (-0.06208, 0.01251, 0.04665), (-0.06591, 0.0001175, 0.03486), (-0.06208, -0.01227, 0.04665), (-0.02352, 0.0001175, 0.01062), (-0.03429, 0.01251, 0.008397), (-0.04507, 0.0001175, 0.006176), (-0.03429, -0.01227, 0.008397), (0.009479, 0.0001175, 0.01062), (0.009466, 0.01252, -0.000489), (0.009466, -0.01229, -0.000489), (-0.1275, 0.0001175, -0.0369), (-0.1175, 0.01251, -0.02962), (-0.1075, 0.0001175, -0.02234), (-0.1175, -0.01227, -0.02962), (-0.05825, 0.0001175, -0.05941), (-0.06208, 0.01251, -0.04763), (-0.06591, 0.0001175, -0.03584), (-0.06208, -0.01227, -0.04763), (-0.02352, 0.0001175, -0.0116), (-0.03429, 0.01251, -0.009375), (-0.04507, 0.0001175, -0.007154), (-0.03429, -0.01227, -0.009375), (0.009479, 0.0001175, -0.0116)], [], [(3, 4, 5, 6), (3, 7, 8, 4), (4, 8, 9, 5), (5, 9, 10, 6), (6, 10, 7, 3), (12, 0, 1, 13), (13, 1, 2, 14), (10, 14, 11, 7), (9, 13, 14, 10), (8, 12, 13, 9), (7, 11, 12, 8), (14, 2, 11), (12, 11, 0), (0, 11, 15, 16), (11, 2, 17, 15), (18, 21, 20, 19), (18, 19, 23, 22), (19, 20, 24, 23), (20, 21, 25, 24), (21, 18, 22, 25), (27, 28, 1, 0), (28, 29, 2, 1), (25, 22, 26, 29), (24, 25, 29, 28), (23, 24, 28, 27), (22, 23, 27, 26), (29, 26, 2), (27, 0, 26), (0, 16, 30, 26), (26, 30, 17, 2)])
_uv = me_torus_010.uv_layers.new(name='UVMap')
_uv.uv.foreach_set('vector', [0.2, 0.5, 0.2, 0.75, 0.2, 0.0, 0.2, 0.25, 0.2, 0.5, 0.4, 0.5, 0.4, 0.75, 0.2, 0.75, 0.2, 0.75, 0.4, 0.75, 0.4, 1.0, 0.2, 1.0, 0.2, 0.0, 0.4, 0.0, 0.4, 0.25, 0.2, 0.25, 0.2, 0.25, 0.4, 0.25, 0.4, 0.5, 0.2, 0.5, 0.5623, 0.75, 0.6, 0.75, 0.6, 1.0, 0.5623, 1.0, 0.5623, 0.0, 0.6, 0.0, 0.6, 0.25, 0.5623, 0.25, 0.4, 0.25, 0.5623, 0.25, 0.5623, 0.5, 0.4, 0.5, 0.4, 0.0, 0.5623, 0.0, 0.5623, 0.25, 0.4, 0.25, 0.4, 0.75, 0.5623, 0.75, 0.5623, 1.0, 0.4, 1.0, 0.4, 0.5, 0.5623, 0.5, 0.5623, 0.75, 0.4, 0.75, 0.5623, 0.25, 0.5623, 0.25, 0.5623, 0.5, 0.5623, 0.75, 0.5623, 0.5, 0.5623, 0.75, 0.5623, 0.75, 0.5623, 0.5, 0.5623, 0.5, 0.5623, 0.75, 0.5623, 0.5, 0.5623, 0.25, 0.5623, 0.25, 0.5623, 0.5, 0.2, 0.5, 0.2, 0.25, 0.2, 0.0, 0.2, 0.75, 0.2, 0.5, 0.2, 0.75, 0.4, 0.75, 0.4, 0.5, 0.2, 0.75, 0.2, 1.0, 0.4, 1.0, 0.4, 0.75, 0.2, 0.0, 0.2, 0.25, 0.4, 0.25, 0.4, 0.0, 0.2, 0.25, 0.2, 0.5, 0.4, 0.5, 0.4, 0.25, 0.5623, 0.75, 0.5623, 1.0, 0.6, 1.0, 0.6, 0.75, 0.5623, 0.0, 0.5623, 0.25, 0.6, 0.25, 0.6, 0.0, 0.4, 0.25, 0.4, 0.5, 0.5623, 0.5, 0.5623, 0.25, 0.4, 0.0, 0.4, 0.25, 0.5623, 0.25, 0.5623, 0.0, 0.4, 0.75, 0.4, 1.0, 0.5623, 1.0, 0.5623, 0.75, 0.4, 0.5, 0.4, 0.75, 0.5623, 0.75, 0.5623, 0.5, 0.5623, 0.25, 0.5623, 0.5, 0.5623, 0.25, 0.5623, 0.75, 0.5623, 0.75, 0.5623, 0.5, 0.5623, 0.75, 0.5623, 0.75, 0.5623, 0.5, 0.5623, 0.5, 0.5623, 0.5, 0.5623, 0.5, 0.5623, 0.25, 0.5623, 0.25])
me_torus_010.materials.append(mat_material_005)
me_torus_010.update()
me_torus_011 = bpy.data.meshes.new('Torus.011')
me_torus_011.from_pydata([(-0.02784, 0.01251, -0.000489), (-0.04023, 0.0001175, -0.000489), (-0.02784, -0.01227, -0.000489), (-0.1275, 0.0001175, 0.03593), (-0.1175, 0.01251, 0.02864), (-0.1075, 0.0001175, 0.02136), (-0.1175, -0.01227, 0.02864), (-0.05825, 0.0001175, 0.05843), (-0.06208, 0.01251, 0.04665), (-0.06591, 0.0001175, 0.03486), (-0.06208, -0.01227, 0.04665), (-0.02352, 0.0001175, 0.01062), (-0.03429, 0.01251, 0.008397), (-0.04507, 0.0001175, 0.006176), (-0.03429, -0.01227, 0.008397), (0.009479, 0.0001175, 0.01062), (0.009466, 0.01252, -0.000489), (0.009466, -0.01229, -0.000489), (-0.1275, 0.0001175, -0.0369), (-0.1175, 0.01251, -0.02962), (-0.1075, 0.0001175, -0.02234), (-0.1175, -0.01227, -0.02962), (-0.05825, 0.0001175, -0.05941), (-0.06208, 0.01251, -0.04763), (-0.06591, 0.0001175, -0.03584), (-0.06208, -0.01227, -0.04763), (-0.02352, 0.0001175, -0.0116), (-0.03429, 0.01251, -0.009375), (-0.04507, 0.0001175, -0.007154), (-0.03429, -0.01227, -0.009375), (0.009479, 0.0001175, -0.0116)], [], [(3, 4, 5, 6), (3, 7, 8, 4), (4, 8, 9, 5), (5, 9, 10, 6), (6, 10, 7, 3), (12, 0, 1, 13), (13, 1, 2, 14), (10, 14, 11, 7), (9, 13, 14, 10), (8, 12, 13, 9), (7, 11, 12, 8), (14, 2, 11), (12, 11, 0), (0, 11, 15, 16), (11, 2, 17, 15), (18, 21, 20, 19), (18, 19, 23, 22), (19, 20, 24, 23), (20, 21, 25, 24), (21, 18, 22, 25), (27, 28, 1, 0), (28, 29, 2, 1), (25, 22, 26, 29), (24, 25, 29, 28), (23, 24, 28, 27), (22, 23, 27, 26), (29, 26, 2), (27, 0, 26), (0, 16, 30, 26), (26, 30, 17, 2)])
_uv = me_torus_011.uv_layers.new(name='UVMap')
_uv.uv.foreach_set('vector', [0.2, 0.5, 0.2, 0.75, 0.2, 0.0, 0.2, 0.25, 0.2, 0.5, 0.4, 0.5, 0.4, 0.75, 0.2, 0.75, 0.2, 0.75, 0.4, 0.75, 0.4, 1.0, 0.2, 1.0, 0.2, 0.0, 0.4, 0.0, 0.4, 0.25, 0.2, 0.25, 0.2, 0.25, 0.4, 0.25, 0.4, 0.5, 0.2, 0.5, 0.5623, 0.75, 0.6, 0.75, 0.6, 1.0, 0.5623, 1.0, 0.5623, 0.0, 0.6, 0.0, 0.6, 0.25, 0.5623, 0.25, 0.4, 0.25, 0.5623, 0.25, 0.5623, 0.5, 0.4, 0.5, 0.4, 0.0, 0.5623, 0.0, 0.5623, 0.25, 0.4, 0.25, 0.4, 0.75, 0.5623, 0.75, 0.5623, 1.0, 0.4, 1.0, 0.4, 0.5, 0.5623, 0.5, 0.5623, 0.75, 0.4, 0.75, 0.5623, 0.25, 0.5623, 0.25, 0.5623, 0.5, 0.5623, 0.75, 0.5623, 0.5, 0.5623, 0.75, 0.5623, 0.75, 0.5623, 0.5, 0.5623, 0.5, 0.5623, 0.75, 0.5623, 0.5, 0.5623, 0.25, 0.5623, 0.25, 0.5623, 0.5, 0.2, 0.5, 0.2, 0.25, 0.2, 0.0, 0.2, 0.75, 0.2, 0.5, 0.2, 0.75, 0.4, 0.75, 0.4, 0.5, 0.2, 0.75, 0.2, 1.0, 0.4, 1.0, 0.4, 0.75, 0.2, 0.0, 0.2, 0.25, 0.4, 0.25, 0.4, 0.0, 0.2, 0.25, 0.2, 0.5, 0.4, 0.5, 0.4, 0.25, 0.5623, 0.75, 0.5623, 1.0, 0.6, 1.0, 0.6, 0.75, 0.5623, 0.0, 0.5623, 0.25, 0.6, 0.25, 0.6, 0.0, 0.4, 0.25, 0.4, 0.5, 0.5623, 0.5, 0.5623, 0.25, 0.4, 0.0, 0.4, 0.25, 0.5623, 0.25, 0.5623, 0.0, 0.4, 0.75, 0.4, 1.0, 0.5623, 1.0, 0.5623, 0.75, 0.4, 0.5, 0.4, 0.75, 0.5623, 0.75, 0.5623, 0.5, 0.5623, 0.25, 0.5623, 0.5, 0.5623, 0.25, 0.5623, 0.75, 0.5623, 0.75, 0.5623, 0.5, 0.5623, 0.75, 0.5623, 0.75, 0.5623, 0.5, 0.5623, 0.5, 0.5623, 0.5, 0.5623, 0.5, 0.5623, 0.25, 0.5623, 0.25])
me_torus_011.materials.append(mat_material_005)
me_torus_011.update()
me_torus_012 = bpy.data.meshes.new('Torus.012')
me_torus_012.from_pydata([(-0.02784, 0.01251, -0.000489), (-0.04023, 0.0001175, -0.000489), (-0.02784, -0.01227, -0.000489), (-0.1275, 0.0001175, 0.03593), (-0.1175, 0.01251, 0.02864), (-0.1075, 0.0001175, 0.02136), (-0.1175, -0.01227, 0.02864), (-0.05825, 0.0001175, 0.05843), (-0.06208, 0.01251, 0.04665), (-0.06591, 0.0001175, 0.03486), (-0.06208, -0.01227, 0.04665), (-0.02352, 0.0001175, 0.01062), (-0.03429, 0.01251, 0.008397), (-0.04507, 0.0001175, 0.006176), (-0.03429, -0.01227, 0.008397), (0.009479, 0.0001175, 0.01062), (0.009466, 0.01252, -0.000489), (0.009466, -0.01229, -0.000489), (-0.1275, 0.0001175, -0.0369), (-0.1175, 0.01251, -0.02962), (-0.1075, 0.0001175, -0.02234), (-0.1175, -0.01227, -0.02962), (-0.05825, 0.0001175, -0.05941), (-0.06208, 0.01251, -0.04763), (-0.06591, 0.0001175, -0.03584), (-0.06208, -0.01227, -0.04763), (-0.02352, 0.0001175, -0.0116), (-0.03429, 0.01251, -0.009375), (-0.04507, 0.0001175, -0.007154), (-0.03429, -0.01227, -0.009375), (0.009479, 0.0001175, -0.0116)], [], [(3, 4, 5, 6), (3, 7, 8, 4), (4, 8, 9, 5), (5, 9, 10, 6), (6, 10, 7, 3), (12, 0, 1, 13), (13, 1, 2, 14), (10, 14, 11, 7), (9, 13, 14, 10), (8, 12, 13, 9), (7, 11, 12, 8), (14, 2, 11), (12, 11, 0), (0, 11, 15, 16), (11, 2, 17, 15), (18, 21, 20, 19), (18, 19, 23, 22), (19, 20, 24, 23), (20, 21, 25, 24), (21, 18, 22, 25), (27, 28, 1, 0), (28, 29, 2, 1), (25, 22, 26, 29), (24, 25, 29, 28), (23, 24, 28, 27), (22, 23, 27, 26), (29, 26, 2), (27, 0, 26), (0, 16, 30, 26), (26, 30, 17, 2)])
_uv = me_torus_012.uv_layers.new(name='UVMap')
_uv.uv.foreach_set('vector', [0.2, 0.5, 0.2, 0.75, 0.2, 0.0, 0.2, 0.25, 0.2, 0.5, 0.4, 0.5, 0.4, 0.75, 0.2, 0.75, 0.2, 0.75, 0.4, 0.75, 0.4, 1.0, 0.2, 1.0, 0.2, 0.0, 0.4, 0.0, 0.4, 0.25, 0.2, 0.25, 0.2, 0.25, 0.4, 0.25, 0.4, 0.5, 0.2, 0.5, 0.5623, 0.75, 0.6, 0.75, 0.6, 1.0, 0.5623, 1.0, 0.5623, 0.0, 0.6, 0.0, 0.6, 0.25, 0.5623, 0.25, 0.4, 0.25, 0.5623, 0.25, 0.5623, 0.5, 0.4, 0.5, 0.4, 0.0, 0.5623, 0.0, 0.5623, 0.25, 0.4, 0.25, 0.4, 0.75, 0.5623, 0.75, 0.5623, 1.0, 0.4, 1.0, 0.4, 0.5, 0.5623, 0.5, 0.5623, 0.75, 0.4, 0.75, 0.5623, 0.25, 0.5623, 0.25, 0.5623, 0.5, 0.5623, 0.75, 0.5623, 0.5, 0.5623, 0.75, 0.5623, 0.75, 0.5623, 0.5, 0.5623, 0.5, 0.5623, 0.75, 0.5623, 0.5, 0.5623, 0.25, 0.5623, 0.25, 0.5623, 0.5, 0.2, 0.5, 0.2, 0.25, 0.2, 0.0, 0.2, 0.75, 0.2, 0.5, 0.2, 0.75, 0.4, 0.75, 0.4, 0.5, 0.2, 0.75, 0.2, 1.0, 0.4, 1.0, 0.4, 0.75, 0.2, 0.0, 0.2, 0.25, 0.4, 0.25, 0.4, 0.0, 0.2, 0.25, 0.2, 0.5, 0.4, 0.5, 0.4, 0.25, 0.5623, 0.75, 0.5623, 1.0, 0.6, 1.0, 0.6, 0.75, 0.5623, 0.0, 0.5623, 0.25, 0.6, 0.25, 0.6, 0.0, 0.4, 0.25, 0.4, 0.5, 0.5623, 0.5, 0.5623, 0.25, 0.4, 0.0, 0.4, 0.25, 0.5623, 0.25, 0.5623, 0.0, 0.4, 0.75, 0.4, 1.0, 0.5623, 1.0, 0.5623, 0.75, 0.4, 0.5, 0.4, 0.75, 0.5623, 0.75, 0.5623, 0.5, 0.5623, 0.25, 0.5623, 0.5, 0.5623, 0.25, 0.5623, 0.75, 0.5623, 0.75, 0.5623, 0.5, 0.5623, 0.75, 0.5623, 0.75, 0.5623, 0.5, 0.5623, 0.5, 0.5623, 0.5, 0.5623, 0.5, 0.5623, 0.25, 0.5623, 0.25])
me_torus_012.materials.append(mat_material_005)
me_torus_012.update()
me_torus_014 = bpy.data.meshes.new('Torus.014')
me_torus_014.from_pydata([(-0.02784, 0.01251, -0.000489), (-0.04023, 0.0001175, -0.000489), (-0.02784, -0.01227, -0.000489), (-0.1275, 0.0001175, 0.03593), (-0.1175, 0.01251, 0.02864), (-0.1075, 0.0001175, 0.02136), (-0.1175, -0.01227, 0.02864), (-0.05825, 0.0001175, 0.05843), (-0.06208, 0.01251, 0.04665), (-0.06591, 0.0001175, 0.03486), (-0.06208, -0.01227, 0.04665), (-0.02352, 0.0001175, 0.01062), (-0.03429, 0.01251, 0.008397), (-0.04507, 0.0001175, 0.006176), (-0.03429, -0.01227, 0.008397), (0.009479, 0.0001175, 0.01062), (0.009466, 0.01252, -0.000489), (0.009466, -0.01229, -0.000489), (-0.1275, 0.0001175, -0.0369), (-0.1175, 0.01251, -0.02962), (-0.1075, 0.0001175, -0.02234), (-0.1175, -0.01227, -0.02962), (-0.05825, 0.0001175, -0.05941), (-0.06208, 0.01251, -0.04763), (-0.06591, 0.0001175, -0.03584), (-0.06208, -0.01227, -0.04763), (-0.02352, 0.0001175, -0.0116), (-0.03429, 0.01251, -0.009375), (-0.04507, 0.0001175, -0.007154), (-0.03429, -0.01227, -0.009375), (0.009479, 0.0001175, -0.0116)], [], [(3, 4, 5, 6), (3, 7, 8, 4), (4, 8, 9, 5), (5, 9, 10, 6), (6, 10, 7, 3), (12, 0, 1, 13), (13, 1, 2, 14), (10, 14, 11, 7), (9, 13, 14, 10), (8, 12, 13, 9), (7, 11, 12, 8), (14, 2, 11), (12, 11, 0), (0, 11, 15, 16), (11, 2, 17, 15), (18, 21, 20, 19), (18, 19, 23, 22), (19, 20, 24, 23), (20, 21, 25, 24), (21, 18, 22, 25), (27, 28, 1, 0), (28, 29, 2, 1), (25, 22, 26, 29), (24, 25, 29, 28), (23, 24, 28, 27), (22, 23, 27, 26), (29, 26, 2), (27, 0, 26), (0, 16, 30, 26), (26, 30, 17, 2)])
_uv = me_torus_014.uv_layers.new(name='UVMap')
_uv.uv.foreach_set('vector', [0.2, 0.5, 0.2, 0.75, 0.2, 0.0, 0.2, 0.25, 0.2, 0.5, 0.4, 0.5, 0.4, 0.75, 0.2, 0.75, 0.2, 0.75, 0.4, 0.75, 0.4, 1.0, 0.2, 1.0, 0.2, 0.0, 0.4, 0.0, 0.4, 0.25, 0.2, 0.25, 0.2, 0.25, 0.4, 0.25, 0.4, 0.5, 0.2, 0.5, 0.5623, 0.75, 0.6, 0.75, 0.6, 1.0, 0.5623, 1.0, 0.5623, 0.0, 0.6, 0.0, 0.6, 0.25, 0.5623, 0.25, 0.4, 0.25, 0.5623, 0.25, 0.5623, 0.5, 0.4, 0.5, 0.4, 0.0, 0.5623, 0.0, 0.5623, 0.25, 0.4, 0.25, 0.4, 0.75, 0.5623, 0.75, 0.5623, 1.0, 0.4, 1.0, 0.4, 0.5, 0.5623, 0.5, 0.5623, 0.75, 0.4, 0.75, 0.5623, 0.25, 0.5623, 0.25, 0.5623, 0.5, 0.5623, 0.75, 0.5623, 0.5, 0.5623, 0.75, 0.5623, 0.75, 0.5623, 0.5, 0.5623, 0.5, 0.5623, 0.75, 0.5623, 0.5, 0.5623, 0.25, 0.5623, 0.25, 0.5623, 0.5, 0.2, 0.5, 0.2, 0.25, 0.2, 0.0, 0.2, 0.75, 0.2, 0.5, 0.2, 0.75, 0.4, 0.75, 0.4, 0.5, 0.2, 0.75, 0.2, 1.0, 0.4, 1.0, 0.4, 0.75, 0.2, 0.0, 0.2, 0.25, 0.4, 0.25, 0.4, 0.0, 0.2, 0.25, 0.2, 0.5, 0.4, 0.5, 0.4, 0.25, 0.5623, 0.75, 0.5623, 1.0, 0.6, 1.0, 0.6, 0.75, 0.5623, 0.0, 0.5623, 0.25, 0.6, 0.25, 0.6, 0.0, 0.4, 0.25, 0.4, 0.5, 0.5623, 0.5, 0.5623, 0.25, 0.4, 0.0, 0.4, 0.25, 0.5623, 0.25, 0.5623, 0.0, 0.4, 0.75, 0.4, 1.0, 0.5623, 1.0, 0.5623, 0.75, 0.4, 0.5, 0.4, 0.75, 0.5623, 0.75, 0.5623, 0.5, 0.5623, 0.25, 0.5623, 0.5, 0.5623, 0.25, 0.5623, 0.75, 0.5623, 0.75, 0.5623, 0.5, 0.5623, 0.75, 0.5623, 0.75, 0.5623, 0.5, 0.5623, 0.5, 0.5623, 0.5, 0.5623, 0.5, 0.5623, 0.25, 0.5623, 0.25])
me_torus_014.materials.append(mat_material_005)
me_torus_014.update()
me_torus_016 = bpy.data.meshes.new('Torus.016')
me_torus_016.from_pydata([(-0.02784, 0.01251, -0.000489), (-0.04023, 0.0001175, -0.000489), (-0.02784, -0.01227, -0.000489), (-0.1275, 0.0001175, 0.03593), (-0.1175, 0.01251, 0.02864), (-0.1075, 0.0001175, 0.02136), (-0.1175, -0.01227, 0.02864), (-0.05825, 0.0001175, 0.05843), (-0.06208, 0.01251, 0.04665), (-0.06591, 0.0001175, 0.03486), (-0.06208, -0.01227, 0.04665), (-0.02352, 0.0001175, 0.01062), (-0.03429, 0.01251, 0.008397), (-0.04507, 0.0001175, 0.006176), (-0.03429, -0.01227, 0.008397), (0.009479, 0.0001175, 0.01062), (0.009466, 0.01252, -0.000489), (0.009466, -0.01229, -0.000489), (-0.1275, 0.0001175, -0.0369), (-0.1175, 0.01251, -0.02962), (-0.1075, 0.0001175, -0.02234), (-0.1175, -0.01227, -0.02962), (-0.05825, 0.0001175, -0.05941), (-0.06208, 0.01251, -0.04763), (-0.06591, 0.0001175, -0.03584), (-0.06208, -0.01227, -0.04763), (-0.02352, 0.0001175, -0.0116), (-0.03429, 0.01251, -0.009375), (-0.04507, 0.0001175, -0.007154), (-0.03429, -0.01227, -0.009375), (0.009479, 0.0001175, -0.0116)], [], [(3, 4, 5, 6), (3, 7, 8, 4), (4, 8, 9, 5), (5, 9, 10, 6), (6, 10, 7, 3), (12, 0, 1, 13), (13, 1, 2, 14), (10, 14, 11, 7), (9, 13, 14, 10), (8, 12, 13, 9), (7, 11, 12, 8), (14, 2, 11), (12, 11, 0), (0, 11, 15, 16), (11, 2, 17, 15), (18, 21, 20, 19), (18, 19, 23, 22), (19, 20, 24, 23), (20, 21, 25, 24), (21, 18, 22, 25), (27, 28, 1, 0), (28, 29, 2, 1), (25, 22, 26, 29), (24, 25, 29, 28), (23, 24, 28, 27), (22, 23, 27, 26), (29, 26, 2), (27, 0, 26), (0, 16, 30, 26), (26, 30, 17, 2)])
_uv = me_torus_016.uv_layers.new(name='UVMap')
_uv.uv.foreach_set('vector', [0.2, 0.5, 0.2, 0.75, 0.2, 0.0, 0.2, 0.25, 0.2, 0.5, 0.4, 0.5, 0.4, 0.75, 0.2, 0.75, 0.2, 0.75, 0.4, 0.75, 0.4, 1.0, 0.2, 1.0, 0.2, 0.0, 0.4, 0.0, 0.4, 0.25, 0.2, 0.25, 0.2, 0.25, 0.4, 0.25, 0.4, 0.5, 0.2, 0.5, 0.5623, 0.75, 0.6, 0.75, 0.6, 1.0, 0.5623, 1.0, 0.5623, 0.0, 0.6, 0.0, 0.6, 0.25, 0.5623, 0.25, 0.4, 0.25, 0.5623, 0.25, 0.5623, 0.5, 0.4, 0.5, 0.4, 0.0, 0.5623, 0.0, 0.5623, 0.25, 0.4, 0.25, 0.4, 0.75, 0.5623, 0.75, 0.5623, 1.0, 0.4, 1.0, 0.4, 0.5, 0.5623, 0.5, 0.5623, 0.75, 0.4, 0.75, 0.5623, 0.25, 0.5623, 0.25, 0.5623, 0.5, 0.5623, 0.75, 0.5623, 0.5, 0.5623, 0.75, 0.5623, 0.75, 0.5623, 0.5, 0.5623, 0.5, 0.5623, 0.75, 0.5623, 0.5, 0.5623, 0.25, 0.5623, 0.25, 0.5623, 0.5, 0.2, 0.5, 0.2, 0.25, 0.2, 0.0, 0.2, 0.75, 0.2, 0.5, 0.2, 0.75, 0.4, 0.75, 0.4, 0.5, 0.2, 0.75, 0.2, 1.0, 0.4, 1.0, 0.4, 0.75, 0.2, 0.0, 0.2, 0.25, 0.4, 0.25, 0.4, 0.0, 0.2, 0.25, 0.2, 0.5, 0.4, 0.5, 0.4, 0.25, 0.5623, 0.75, 0.5623, 1.0, 0.6, 1.0, 0.6, 0.75, 0.5623, 0.0, 0.5623, 0.25, 0.6, 0.25, 0.6, 0.0, 0.4, 0.25, 0.4, 0.5, 0.5623, 0.5, 0.5623, 0.25, 0.4, 0.0, 0.4, 0.25, 0.5623, 0.25, 0.5623, 0.0, 0.4, 0.75, 0.4, 1.0, 0.5623, 1.0, 0.5623, 0.75, 0.4, 0.5, 0.4, 0.75, 0.5623, 0.75, 0.5623, 0.5, 0.5623, 0.25, 0.5623, 0.5, 0.5623, 0.25, 0.5623, 0.75, 0.5623, 0.75, 0.5623, 0.5, 0.5623, 0.75, 0.5623, 0.75, 0.5623, 0.5, 0.5623, 0.5, 0.5623, 0.5, 0.5623, 0.5, 0.5623, 0.25, 0.5623, 0.25])
me_torus_016.materials.append(mat_material_005)
me_torus_016.update()
me_torus_017 = bpy.data.meshes.new('Torus.017')
me_torus_017.from_pydata([(-0.02784, 0.01251, -0.000489), (-0.04023, 0.0001175, -0.000489), (-0.02784, -0.01227, -0.000489), (-0.1275, 0.0001175, 0.03593), (-0.1175, 0.01251, 0.02864), (-0.1075, 0.0001175, 0.02136), (-0.1175, -0.01227, 0.02864), (-0.05825, 0.0001175, 0.05843), (-0.06208, 0.01251, 0.04665), (-0.06591, 0.0001175, 0.03486), (-0.06208, -0.01227, 0.04665), (-0.02352, 0.0001175, 0.01062), (-0.03429, 0.01251, 0.008397), (-0.04507, 0.0001175, 0.006176), (-0.03429, -0.01227, 0.008397), (0.009479, 0.0001175, 0.01062), (0.009466, 0.01252, -0.000489), (0.009466, -0.01229, -0.000489), (-0.1275, 0.0001175, -0.0369), (-0.1175, 0.01251, -0.02962), (-0.1075, 0.0001175, -0.02234), (-0.1175, -0.01227, -0.02962), (-0.05825, 0.0001175, -0.05941), (-0.06208, 0.01251, -0.04763), (-0.06591, 0.0001175, -0.03584), (-0.06208, -0.01227, -0.04763), (-0.02352, 0.0001175, -0.0116), (-0.03429, 0.01251, -0.009375), (-0.04507, 0.0001175, -0.007154), (-0.03429, -0.01227, -0.009375), (0.009479, 0.0001175, -0.0116)], [], [(3, 4, 5, 6), (3, 7, 8, 4), (4, 8, 9, 5), (5, 9, 10, 6), (6, 10, 7, 3), (12, 0, 1, 13), (13, 1, 2, 14), (10, 14, 11, 7), (9, 13, 14, 10), (8, 12, 13, 9), (7, 11, 12, 8), (14, 2, 11), (12, 11, 0), (0, 11, 15, 16), (11, 2, 17, 15), (18, 21, 20, 19), (18, 19, 23, 22), (19, 20, 24, 23), (20, 21, 25, 24), (21, 18, 22, 25), (27, 28, 1, 0), (28, 29, 2, 1), (25, 22, 26, 29), (24, 25, 29, 28), (23, 24, 28, 27), (22, 23, 27, 26), (29, 26, 2), (27, 0, 26), (0, 16, 30, 26), (26, 30, 17, 2)])
_uv = me_torus_017.uv_layers.new(name='UVMap')
_uv.uv.foreach_set('vector', [0.2, 0.5, 0.2, 0.75, 0.2, 0.0, 0.2, 0.25, 0.2, 0.5, 0.4, 0.5, 0.4, 0.75, 0.2, 0.75, 0.2, 0.75, 0.4, 0.75, 0.4, 1.0, 0.2, 1.0, 0.2, 0.0, 0.4, 0.0, 0.4, 0.25, 0.2, 0.25, 0.2, 0.25, 0.4, 0.25, 0.4, 0.5, 0.2, 0.5, 0.5623, 0.75, 0.6, 0.75, 0.6, 1.0, 0.5623, 1.0, 0.5623, 0.0, 0.6, 0.0, 0.6, 0.25, 0.5623, 0.25, 0.4, 0.25, 0.5623, 0.25, 0.5623, 0.5, 0.4, 0.5, 0.4, 0.0, 0.5623, 0.0, 0.5623, 0.25, 0.4, 0.25, 0.4, 0.75, 0.5623, 0.75, 0.5623, 1.0, 0.4, 1.0, 0.4, 0.5, 0.5623, 0.5, 0.5623, 0.75, 0.4, 0.75, 0.5623, 0.25, 0.5623, 0.25, 0.5623, 0.5, 0.5623, 0.75, 0.5623, 0.5, 0.5623, 0.75, 0.5623, 0.75, 0.5623, 0.5, 0.5623, 0.5, 0.5623, 0.75, 0.5623, 0.5, 0.5623, 0.25, 0.5623, 0.25, 0.5623, 0.5, 0.2, 0.5, 0.2, 0.25, 0.2, 0.0, 0.2, 0.75, 0.2, 0.5, 0.2, 0.75, 0.4, 0.75, 0.4, 0.5, 0.2, 0.75, 0.2, 1.0, 0.4, 1.0, 0.4, 0.75, 0.2, 0.0, 0.2, 0.25, 0.4, 0.25, 0.4, 0.0, 0.2, 0.25, 0.2, 0.5, 0.4, 0.5, 0.4, 0.25, 0.5623, 0.75, 0.5623, 1.0, 0.6, 1.0, 0.6, 0.75, 0.5623, 0.0, 0.5623, 0.25, 0.6, 0.25, 0.6, 0.0, 0.4, 0.25, 0.4, 0.5, 0.5623, 0.5, 0.5623, 0.25, 0.4, 0.0, 0.4, 0.25, 0.5623, 0.25, 0.5623, 0.0, 0.4, 0.75, 0.4, 1.0, 0.5623, 1.0, 0.5623, 0.75, 0.4, 0.5, 0.4, 0.75, 0.5623, 0.75, 0.5623, 0.5, 0.5623, 0.25, 0.5623, 0.5, 0.5623, 0.25, 0.5623, 0.75, 0.5623, 0.75, 0.5623, 0.5, 0.5623, 0.75, 0.5623, 0.75, 0.5623, 0.5, 0.5623, 0.5, 0.5623, 0.5, 0.5623, 0.5, 0.5623, 0.25, 0.5623, 0.25])
me_torus_017.materials.append(mat_material_005)
me_torus_017.update()
me_torus_018 = bpy.data.meshes.new('Torus.018')
me_torus_018.from_pydata([(-0.02784, 0.01251, -0.000489), (-0.04023, 0.0001175, -0.000489), (-0.02784, -0.01227, -0.000489), (-0.1275, 0.0001175, 0.03593), (-0.1175, 0.01251, 0.02864), (-0.1075, 0.0001175, 0.02136), (-0.1175, -0.01227, 0.02864), (-0.05825, 0.0001175, 0.05843), (-0.06208, 0.01251, 0.04665), (-0.06591, 0.0001175, 0.03486), (-0.06208, -0.01227, 0.04665), (-0.02352, 0.0001175, 0.01062), (-0.03429, 0.01251, 0.008397), (-0.04507, 0.0001175, 0.006176), (-0.03429, -0.01227, 0.008397), (0.009479, 0.0001175, 0.01062), (0.009466, 0.01252, -0.000489), (0.009466, -0.01229, -0.000489), (-0.1275, 0.0001175, -0.0369), (-0.1175, 0.01251, -0.02962), (-0.1075, 0.0001175, -0.02234), (-0.1175, -0.01227, -0.02962), (-0.05825, 0.0001175, -0.05941), (-0.06208, 0.01251, -0.04763), (-0.06591, 0.0001175, -0.03584), (-0.06208, -0.01227, -0.04763), (-0.02352, 0.0001175, -0.0116), (-0.03429, 0.01251, -0.009375), (-0.04507, 0.0001175, -0.007154), (-0.03429, -0.01227, -0.009375), (0.009479, 0.0001175, -0.0116)], [], [(3, 4, 5, 6), (3, 7, 8, 4), (4, 8, 9, 5), (5, 9, 10, 6), (6, 10, 7, 3), (12, 0, 1, 13), (13, 1, 2, 14), (10, 14, 11, 7), (9, 13, 14, 10), (8, 12, 13, 9), (7, 11, 12, 8), (14, 2, 11), (12, 11, 0), (0, 11, 15, 16), (11, 2, 17, 15), (18, 21, 20, 19), (18, 19, 23, 22), (19, 20, 24, 23), (20, 21, 25, 24), (21, 18, 22, 25), (27, 28, 1, 0), (28, 29, 2, 1), (25, 22, 26, 29), (24, 25, 29, 28), (23, 24, 28, 27), (22, 23, 27, 26), (29, 26, 2), (27, 0, 26), (0, 16, 30, 26), (26, 30, 17, 2)])
_uv = me_torus_018.uv_layers.new(name='UVMap')
_uv.uv.foreach_set('vector', [0.2, 0.5, 0.2, 0.75, 0.2, 0.0, 0.2, 0.25, 0.2, 0.5, 0.4, 0.5, 0.4, 0.75, 0.2, 0.75, 0.2, 0.75, 0.4, 0.75, 0.4, 1.0, 0.2, 1.0, 0.2, 0.0, 0.4, 0.0, 0.4, 0.25, 0.2, 0.25, 0.2, 0.25, 0.4, 0.25, 0.4, 0.5, 0.2, 0.5, 0.5623, 0.75, 0.6, 0.75, 0.6, 1.0, 0.5623, 1.0, 0.5623, 0.0, 0.6, 0.0, 0.6, 0.25, 0.5623, 0.25, 0.4, 0.25, 0.5623, 0.25, 0.5623, 0.5, 0.4, 0.5, 0.4, 0.0, 0.5623, 0.0, 0.5623, 0.25, 0.4, 0.25, 0.4, 0.75, 0.5623, 0.75, 0.5623, 1.0, 0.4, 1.0, 0.4, 0.5, 0.5623, 0.5, 0.5623, 0.75, 0.4, 0.75, 0.5623, 0.25, 0.5623, 0.25, 0.5623, 0.5, 0.5623, 0.75, 0.5623, 0.5, 0.5623, 0.75, 0.5623, 0.75, 0.5623, 0.5, 0.5623, 0.5, 0.5623, 0.75, 0.5623, 0.5, 0.5623, 0.25, 0.5623, 0.25, 0.5623, 0.5, 0.2, 0.5, 0.2, 0.25, 0.2, 0.0, 0.2, 0.75, 0.2, 0.5, 0.2, 0.75, 0.4, 0.75, 0.4, 0.5, 0.2, 0.75, 0.2, 1.0, 0.4, 1.0, 0.4, 0.75, 0.2, 0.0, 0.2, 0.25, 0.4, 0.25, 0.4, 0.0, 0.2, 0.25, 0.2, 0.5, 0.4, 0.5, 0.4, 0.25, 0.5623, 0.75, 0.5623, 1.0, 0.6, 1.0, 0.6, 0.75, 0.5623, 0.0, 0.5623, 0.25, 0.6, 0.25, 0.6, 0.0, 0.4, 0.25, 0.4, 0.5, 0.5623, 0.5, 0.5623, 0.25, 0.4, 0.0, 0.4, 0.25, 0.5623, 0.25, 0.5623, 0.0, 0.4, 0.75, 0.4, 1.0, 0.5623, 1.0, 0.5623, 0.75, 0.4, 0.5, 0.4, 0.75, 0.5623, 0.75, 0.5623, 0.5, 0.5623, 0.25, 0.5623, 0.5, 0.5623, 0.25, 0.5623, 0.75, 0.5623, 0.75, 0.5623, 0.5, 0.5623, 0.75, 0.5623, 0.75, 0.5623, 0.5, 0.5623, 0.5, 0.5623, 0.5, 0.5623, 0.5, 0.5623, 0.25, 0.5623, 0.25])
me_torus_018.materials.append(mat_material_005)
me_torus_018.update()
me_cube_003 = bpy.data.meshes.new('Cube.003')
me_cube_003.from_pydata([(-0.4093, -0.01725, 3.306e-08), (1.534, -0.01725, 3.306e-08), (-0.4093, -1.958e-08, 0.01725), (1.534, -1.958e-08, 0.01725), (-0.4093, -1.958e-08, -0.01725), (1.534, -1.958e-08, -0.01725), (-0.4093, 0.01725, 3.306e-08), (1.534, 0.01725, 3.306e-08), (2.246, -0.006621, 3.306e-08), (2.239, -1.958e-08, 0.07349), (2.239, -1.958e-08, -0.07349), (2.246, 0.006621, 3.306e-08), (1.546, 0.01706, 3.306e-08), (1.622, -1.958e-08, -0.07374), (1.546, -0.01706, 3.306e-08), (1.622, -1.958e-08, 0.07374)], [], [(0, 1, 3, 2), (2, 3, 7, 6), (6, 7, 5, 4), (4, 5, 1, 0), (2, 6, 4, 0), (13, 12, 11, 10), (11, 9, 8, 10), (15, 14, 8, 9), (14, 13, 10, 8), (12, 15, 9, 11), (7, 3, 15, 12), (1, 5, 13, 14), (3, 1, 14, 15), (5, 7, 12, 13)])
_uv = me_cube_003.uv_layers.new(name='UVMap')
_uv.uv.foreach_set('vector', [0.375, 0.0, 0.625, 0.0, 0.625, 0.25, 0.375, 0.25, 0.375, 0.25, 0.625, 0.25, 0.625, 0.5, 0.375, 0.5, 0.375, 0.5, 0.625, 0.5, 0.625, 0.75, 0.375, 0.75, 0.375, 0.75, 0.625, 0.75, 0.625, 1.0, 0.375, 1.0, 0.125, 0.5, 0.375, 0.5, 0.375, 0.75, 0.125, 0.75, 0.625, 0.75, 0.625, 0.5, 0.625, 0.5, 0.625, 0.75, 0.625, 0.5, 0.875, 0.5, 0.875, 0.75, 0.625, 0.75, 0.625, 0.25, 0.625, 0.0, 0.625, 0.0, 0.625, 0.25, 0.625, 1.0, 0.625, 0.75, 0.625, 0.75, 0.625, 1.0, 0.625, 0.5, 0.625, 0.25, 0.625, 0.25, 0.625, 0.5, 0.625, 0.5, 0.625, 0.25, 0.625, 0.25, 0.625, 0.5, 0.625, 1.0, 0.625, 0.75, 0.625, 0.75, 0.625, 1.0, 0.625, 0.25, 0.625, 0.0, 0.625, 0.0, 0.625, 0.25, 0.625, 0.75, 0.625, 0.5, 0.625, 0.5, 0.625, 0.75])
me_cube_003.materials.append(mat_material_003)
me_cube_003.update()
me_cube_004 = bpy.data.meshes.new('Cube.004')
me_cube_004.from_pydata([(-0.4274, -0.01725, 3.25e-08), (1.516, -0.01725, 3.25e-08), (-0.4274, -1.902e-08, 0.01725), (1.516, -1.902e-08, 0.01725), (-0.4274, -1.902e-08, -0.01725), (1.516, -1.902e-08, -0.01725), (-0.4274, 0.01725, 3.25e-08), (1.516, 0.01725, 3.25e-08), (2.228, -0.006621, 3.25e-08), (2.221, -1.902e-08, 0.07349), (2.221, -1.902e-08, -0.07349), (2.228, 0.006621, 3.25e-08), (1.528, 0.01706, 3.25e-08), (1.604, -1.902e-08, -0.07374), (1.528, -0.01706, 3.25e-08), (1.604, -1.902e-08, 0.07374)], [], [(0, 1, 3, 2), (2, 3, 7, 6), (6, 7, 5, 4), (4, 5, 1, 0), (2, 6, 4, 0), (13, 12, 11, 10), (11, 9, 8, 10), (15, 14, 8, 9), (14, 13, 10, 8), (12, 15, 9, 11), (7, 3, 15, 12), (1, 5, 13, 14), (3, 1, 14, 15), (5, 7, 12, 13)])
_uv = me_cube_004.uv_layers.new(name='UVMap')
_uv.uv.foreach_set('vector', [0.375, 0.0, 0.625, 0.0, 0.625, 0.25, 0.375, 0.25, 0.375, 0.25, 0.625, 0.25, 0.625, 0.5, 0.375, 0.5, 0.375, 0.5, 0.625, 0.5, 0.625, 0.75, 0.375, 0.75, 0.375, 0.75, 0.625, 0.75, 0.625, 1.0, 0.375, 1.0, 0.125, 0.5, 0.375, 0.5, 0.375, 0.75, 0.125, 0.75, 0.625, 0.75, 0.625, 0.5, 0.625, 0.5, 0.625, 0.75, 0.625, 0.5, 0.875, 0.5, 0.875, 0.75, 0.625, 0.75, 0.625, 0.25, 0.625, 0.0, 0.625, 0.0, 0.625, 0.25, 0.625, 1.0, 0.625, 0.75, 0.625, 0.75, 0.625, 1.0, 0.625, 0.5, 0.625, 0.25, 0.625, 0.25, 0.625, 0.5, 0.625, 0.5, 0.625, 0.25, 0.625, 0.25, 0.625, 0.5, 0.625, 1.0, 0.625, 0.75, 0.625, 0.75, 0.625, 1.0, 0.625, 0.25, 0.625, 0.0, 0.625, 0.0, 0.625, 0.25, 0.625, 0.75, 0.625, 0.5, 0.625, 0.5, 0.625, 0.75])
me_cube_004.materials.append(mat_material_003)
me_cube_004.update()
me_cube_005 = bpy.data.meshes.new('Cube.005')
me_cube_005.from_pydata([(-0.4123, -0.01725, 3.296e-08), (1.531, -0.01725, 3.296e-08), (-0.4123, -1.949e-08, 0.01725), (1.531, -1.949e-08, 0.01725), (-0.4123, -1.949e-08, -0.01725), (1.531, -1.949e-08, -0.01725), (-0.4123, 0.01725, 3.296e-08), (1.531, 0.01725, 3.296e-08), (2.243, -0.006621, 3.296e-08), (2.236, -1.949e-08, 0.07349), (2.236, -1.949e-08, -0.07349), (2.243, 0.006621, 3.296e-08), (1.543, 0.01706, 3.296e-08), (1.619, -1.949e-08, -0.07374), (1.543, -0.01706, 3.296e-08), (1.619, -1.949e-08, 0.07374)], [], [(0, 1, 3, 2), (2, 3, 7, 6), (6, 7, 5, 4), (4, 5, 1, 0), (2, 6, 4, 0), (13, 12, 11, 10), (11, 9, 8, 10), (15, 14, 8, 9), (14, 13, 10, 8), (12, 15, 9, 11), (7, 3, 15, 12), (1, 5, 13, 14), (3, 1, 14, 15), (5, 7, 12, 13)])
_uv = me_cube_005.uv_layers.new(name='UVMap')
_uv.uv.foreach_set('vector', [0.375, 0.0, 0.625, 0.0, 0.625, 0.25, 0.375, 0.25, 0.375, 0.25, 0.625, 0.25, 0.625, 0.5, 0.375, 0.5, 0.375, 0.5, 0.625, 0.5, 0.625, 0.75, 0.375, 0.75, 0.375, 0.75, 0.625, 0.75, 0.625, 1.0, 0.375, 1.0, 0.125, 0.5, 0.375, 0.5, 0.375, 0.75, 0.125, 0.75, 0.625, 0.75, 0.625, 0.5, 0.625, 0.5, 0.625, 0.75, 0.625, 0.5, 0.875, 0.5, 0.875, 0.75, 0.625, 0.75, 0.625, 0.25, 0.625, 0.0, 0.625, 0.0, 0.625, 0.25, 0.625, 1.0, 0.625, 0.75, 0.625, 0.75, 0.625, 1.0, 0.625, 0.5, 0.625, 0.25, 0.625, 0.25, 0.625, 0.5, 0.625, 0.5, 0.625, 0.25, 0.625, 0.25, 0.625, 0.5, 0.625, 1.0, 0.625, 0.75, 0.625, 0.75, 0.625, 1.0, 0.625, 0.25, 0.625, 0.0, 0.625, 0.0, 0.625, 0.25, 0.625, 0.75, 0.625, 0.5, 0.625, 0.5, 0.625, 0.75])
me_cube_005.materials.append(mat_material_003)
me_cube_005.update()
me_cube_006 = bpy.data.meshes.new('Cube.006')
me_cube_006.from_pydata([(-0.4123, -0.01725, 3.296e-08), (1.531, -0.01725, 3.296e-08), (-0.4123, -1.949e-08, 0.01725), (1.531, -1.949e-08, 0.01725), (-0.4123, -1.949e-08, -0.01725), (1.531, -1.949e-08, -0.01725), (-0.4123, 0.01725, 3.296e-08), (1.531, 0.01725, 3.296e-08), (2.243, -0.006621, 3.296e-08), (2.236, -1.949e-08, 0.07349), (2.236, -1.949e-08, -0.07349), (2.243, 0.006621, 3.296e-08), (1.543, 0.01706, 3.296e-08), (1.619, -1.949e-08, -0.07374), (1.543, -0.01706, 3.296e-08), (1.619, -1.949e-08, 0.07374)], [], [(0, 1, 3, 2), (2, 3, 7, 6), (6, 7, 5, 4), (4, 5, 1, 0), (2, 6, 4, 0), (13, 12, 11, 10), (11, 9, 8, 10), (15, 14, 8, 9), (14, 13, 10, 8), (12, 15, 9, 11), (7, 3, 15, 12), (1, 5, 13, 14), (3, 1, 14, 15), (5, 7, 12, 13)])
_uv = me_cube_006.uv_layers.new(name='UVMap')
_uv.uv.foreach_set('vector', [0.375, 0.0, 0.625, 0.0, 0.625, 0.25, 0.375, 0.25, 0.375, 0.25, 0.625, 0.25, 0.625, 0.5, 0.375, 0.5, 0.375, 0.5, 0.625, 0.5, 0.625, 0.75, 0.375, 0.75, 0.375, 0.75, 0.625, 0.75, 0.625, 1.0, 0.375, 1.0, 0.125, 0.5, 0.375, 0.5, 0.375, 0.75, 0.125, 0.75, 0.625, 0.75, 0.625, 0.5, 0.625, 0.5, 0.625, 0.75, 0.625, 0.5, 0.875, 0.5, 0.875, 0.75, 0.625, 0.75, 0.625, 0.25, 0.625, 0.0, 0.625, 0.0, 0.625, 0.25, 0.625, 1.0, 0.625, 0.75, 0.625, 0.75, 0.625, 1.0, 0.625, 0.5, 0.625, 0.25, 0.625, 0.25, 0.625, 0.5, 0.625, 0.5, 0.625, 0.25, 0.625, 0.25, 0.625, 0.5, 0.625, 1.0, 0.625, 0.75, 0.625, 0.75, 0.625, 1.0, 0.625, 0.25, 0.625, 0.0, 0.625, 0.0, 0.625, 0.25, 0.625, 0.75, 0.625, 0.5, 0.625, 0.5, 0.625, 0.75])
me_cube_006.materials.append(mat_material_003)
me_cube_006.update()
me_cube_007 = bpy.data.meshes.new('Cube.007')
me_cube_007.from_pydata([(-0.4274, -0.01725, 3.25e-08), (1.516, -0.01725, 3.25e-08), (-0.4274, -1.902e-08, 0.01725), (1.516, -1.902e-08, 0.01725), (-0.4274, -1.902e-08, -0.01725), (1.516, -1.902e-08, -0.01725), (-0.4274, 0.01725, 3.25e-08), (1.516, 0.01725, 3.25e-08), (2.228, -0.006621, 3.25e-08), (2.221, -1.902e-08, 0.07349), (2.221, -1.902e-08, -0.07349), (2.228, 0.006621, 3.25e-08), (1.528, 0.01706, 3.25e-08), (1.604, -1.902e-08, -0.07374), (1.528, -0.01706, 3.25e-08), (1.604, -1.902e-08, 0.07374)], [], [(0, 1, 3, 2), (2, 3, 7, 6), (6, 7, 5, 4), (4, 5, 1, 0), (2, 6, 4, 0), (13, 12, 11, 10), (11, 9, 8, 10), (15, 14, 8, 9), (14, 13, 10, 8), (12, 15, 9, 11), (7, 3, 15, 12), (1, 5, 13, 14), (3, 1, 14, 15), (5, 7, 12, 13)])
_uv = me_cube_007.uv_layers.new(name='UVMap')
_uv.uv.foreach_set('vector', [0.375, 0.0, 0.625, 0.0, 0.625, 0.25, 0.375, 0.25, 0.375, 0.25, 0.625, 0.25, 0.625, 0.5, 0.375, 0.5, 0.375, 0.5, 0.625, 0.5, 0.625, 0.75, 0.375, 0.75, 0.375, 0.75, 0.625, 0.75, 0.625, 1.0, 0.375, 1.0, 0.125, 0.5, 0.375, 0.5, 0.375, 0.75, 0.125, 0.75, 0.625, 0.75, 0.625, 0.5, 0.625, 0.5, 0.625, 0.75, 0.625, 0.5, 0.875, 0.5, 0.875, 0.75, 0.625, 0.75, 0.625, 0.25, 0.625, 0.0, 0.625, 0.0, 0.625, 0.25, 0.625, 1.0, 0.625, 0.75, 0.625, 0.75, 0.625, 1.0, 0.625, 0.5, 0.625, 0.25, 0.625, 0.25, 0.625, 0.5, 0.625, 0.5, 0.625, 0.25, 0.625, 0.25, 0.625, 0.5, 0.625, 1.0, 0.625, 0.75, 0.625, 0.75, 0.625, 1.0, 0.625, 0.25, 0.625, 0.0, 0.625, 0.0, 0.625, 0.25, 0.625, 0.75, 0.625, 0.5, 0.625, 0.5, 0.625, 0.75])
me_cube_007.materials.append(mat_material_003)
me_cube_007.update()
me_cube_008 = bpy.data.meshes.new('Cube.008')
me_cube_008.from_pydata([(-0.4093, -0.01725, 3.306e-08), (1.534, -0.01725, 3.306e-08), (-0.4093, -1.958e-08, 0.01725), (1.534, -1.958e-08, 0.01725), (-0.4093, -1.958e-08, -0.01725), (1.534, -1.958e-08, -0.01725), (-0.4093, 0.01725, 3.306e-08), (1.534, 0.01725, 3.306e-08), (2.246, -0.006621, 3.306e-08), (2.239, -1.958e-08, 0.07349), (2.239, -1.958e-08, -0.07349), (2.246, 0.006621, 3.306e-08), (1.546, 0.01706, 3.306e-08), (1.622, -1.958e-08, -0.07374), (1.546, -0.01706, 3.306e-08), (1.622, -1.958e-08, 0.07374)], [], [(0, 1, 3, 2), (2, 3, 7, 6), (6, 7, 5, 4), (4, 5, 1, 0), (2, 6, 4, 0), (13, 12, 11, 10), (11, 9, 8, 10), (15, 14, 8, 9), (14, 13, 10, 8), (12, 15, 9, 11), (7, 3, 15, 12), (1, 5, 13, 14), (3, 1, 14, 15), (5, 7, 12, 13)])
_uv = me_cube_008.uv_layers.new(name='UVMap')
_uv.uv.foreach_set('vector', [0.375, 0.0, 0.625, 0.0, 0.625, 0.25, 0.375, 0.25, 0.375, 0.25, 0.625, 0.25, 0.625, 0.5, 0.375, 0.5, 0.375, 0.5, 0.625, 0.5, 0.625, 0.75, 0.375, 0.75, 0.375, 0.75, 0.625, 0.75, 0.625, 1.0, 0.375, 1.0, 0.125, 0.5, 0.375, 0.5, 0.375, 0.75, 0.125, 0.75, 0.625, 0.75, 0.625, 0.5, 0.625, 0.5, 0.625, 0.75, 0.625, 0.5, 0.875, 0.5, 0.875, 0.75, 0.625, 0.75, 0.625, 0.25, 0.625, 0.0, 0.625, 0.0, 0.625, 0.25, 0.625, 1.0, 0.625, 0.75, 0.625, 0.75, 0.625, 1.0, 0.625, 0.5, 0.625, 0.25, 0.625, 0.25, 0.625, 0.5, 0.625, 0.5, 0.625, 0.25, 0.625, 0.25, 0.625, 0.5, 0.625, 1.0, 0.625, 0.75, 0.625, 0.75, 0.625, 1.0, 0.625, 0.25, 0.625, 0.0, 0.625, 0.0, 0.625, 0.25, 0.625, 0.75, 0.625, 0.5, 0.625, 0.5, 0.625, 0.75])
me_cube_008.materials.append(mat_material_003)
me_cube_008.update()
me_cube_009 = bpy.data.meshes.new('Cube.009')
me_cube_009.from_pydata([(-0.3621, -0.01725, 3.451e-08), (1.581, -0.01725, 3.451e-08), (-0.3621, -2.104e-08, 0.01725), (1.581, -2.104e-08, 0.01725), (-0.3621, -2.104e-08, -0.01725), (1.581, -2.104e-08, -0.01725), (-0.3621, 0.01725, 3.451e-08), (1.581, 0.01725, 3.451e-08), (2.293, -0.006621, 3.451e-08), (2.286, -2.104e-08, 0.07349), (2.286, -2.104e-08, -0.07349), (2.293, 0.006621, 3.451e-08), (1.594, 0.01706, 3.451e-08), (1.67, -2.104e-08, -0.07374), (1.594, -0.01706, 3.451e-08), (1.67, -2.104e-08, 0.07374)], [], [(0, 1, 3, 2), (2, 3, 7, 6), (6, 7, 5, 4), (4, 5, 1, 0), (2, 6, 4, 0), (13, 12, 11, 10), (11, 9, 8, 10), (15, 14, 8, 9), (14, 13, 10, 8), (12, 15, 9, 11), (7, 3, 15, 12), (1, 5, 13, 14), (3, 1, 14, 15), (5, 7, 12, 13)])
_uv = me_cube_009.uv_layers.new(name='UVMap')
_uv.uv.foreach_set('vector', [0.375, 0.0, 0.625, 0.0, 0.625, 0.25, 0.375, 0.25, 0.375, 0.25, 0.625, 0.25, 0.625, 0.5, 0.375, 0.5, 0.375, 0.5, 0.625, 0.5, 0.625, 0.75, 0.375, 0.75, 0.375, 0.75, 0.625, 0.75, 0.625, 1.0, 0.375, 1.0, 0.125, 0.5, 0.375, 0.5, 0.375, 0.75, 0.125, 0.75, 0.625, 0.75, 0.625, 0.5, 0.625, 0.5, 0.625, 0.75, 0.625, 0.5, 0.875, 0.5, 0.875, 0.75, 0.625, 0.75, 0.625, 0.25, 0.625, 0.0, 0.625, 0.0, 0.625, 0.25, 0.625, 1.0, 0.625, 0.75, 0.625, 0.75, 0.625, 1.0, 0.625, 0.5, 0.625, 0.25, 0.625, 0.25, 0.625, 0.5, 0.625, 0.5, 0.625, 0.25, 0.625, 0.25, 0.625, 0.5, 0.625, 1.0, 0.625, 0.75, 0.625, 0.75, 0.625, 1.0, 0.625, 0.25, 0.625, 0.0, 0.625, 0.0, 0.625, 0.25, 0.625, 0.75, 0.625, 0.5, 0.625, 0.5, 0.625, 0.75])
me_cube_009.materials.append(mat_material_003)
me_cube_009.update()
me_cube_010 = bpy.data.meshes.new('Cube.010')
me_cube_010.from_pydata([(-1.565, -0.4097, -1.173), (-1.692, -0.41, 0.1456), (-1.565, 0.4079, -1.173), (-1.692, 0.4082, 0.1456), (1.592, -0.6551, -0.178), (1.465, -0.6664, 1.141), (1.592, 0.6532, -0.178), (1.465, 0.6645, 1.141), (-1.565, -0.0009403, -1.173), (-1.692, -0.0009403, 0.1456), (1.592, 0.1818, -0.178), (1.592, -0.1837, -0.178), (1.465, -0.1837, 1.141), (1.465, 0.1818, 1.141), (0.7508, 0.07721, -0.4486), (0.7508, -0.07909, -0.4486), (0.04451, -0.0009402, -0.6722), (0.6235, -0.07909, 0.8704), (0.6235, 0.07721, 0.8704), (-0.08276, -0.0009402, 0.6469)], [], [(8, 9, 3, 2), (2, 3, 7, 6), (4, 5, 1, 0), (0, 1, 9, 8), (6, 7, 13, 10), (11, 12, 5, 4), (14, 15, 16), (17, 18, 19), (14, 18, 17, 15), (2, 6, 10, 14, 16, 8), (14, 10, 13, 18), (8, 16, 15, 11, 4, 0), (11, 15, 17, 12), (12, 17, 19, 9, 1, 5), (7, 3, 9, 19, 18, 13)])
me_cube_010.polygons.foreach_set('material_index', [1, 1, 1, 1, 1, 1, 1, 1, 1, 1, 1, 1, 1, 1, 1])
_uv = me_cube_010.uv_layers.new(name='UVMap')
_uv.uv.foreach_set('vector', [0.375, 0.125, 0.625, 0.125, 0.625, 0.25, 0.375, 0.25, 0.375, 0.25, 0.625, 0.25, 0.625, 0.5, 0.375, 0.5, 0.375, 0.75, 0.625, 0.75, 0.625, 1.0, 0.375, 1.0, 0.375, 0.0, 0.625, 0.0, 0.625, 0.125, 0.375, 0.125, 0.375, 0.5, 0.625, 0.5, 0.625, 0.5854, 0.375, 0.5854, 0.375, 0.6646, 0.625, 0.6646, 0.625, 0.75, 0.375, 0.75, 0.3064, 0.6132, 0.3064, 0.631, 0.2502, 0.625, 0.6936, 0.6368, 0.6941, 0.619, 0.7498, 0.625, 0.3064, 0.6132, 0.6941, 0.619, 0.6936, 0.6368, 0.3064, 0.631, 0.125, 0.5, 0.375, 0.5, 0.375, 0.5854, 0.3064, 0.6132, 0.2502, 0.625, 0.125, 0.625, 0.3064, 0.6132, 0.375, 0.5854, 0.625, 0.5854, 0.6941, 0.619, 0.125, 0.625, 0.2502, 0.625, 0.3064, 0.631, 0.375, 0.6646, 0.375, 0.75, 0.125, 0.75, 0.375, 0.6646, 0.3064, 0.631, 0.6936, 0.6368, 0.625, 0.6646, 0.625, 0.6646, 0.6936, 0.6368, 0.7498, 0.625, 0.875, 0.625, 0.875, 0.75, 0.625, 0.75, 0.625, 0.5, 0.875, 0.5, 0.875, 0.625, 0.7498, 0.625, 0.6941, 0.619, 0.625, 0.5854])
me_cube_010.materials.append(mat_material)
me_cube_010.materials.append(mat_material_003)
me_cube_010.materials.append(mat_material_005)
me_cube_010.update()
me_cube_011 = bpy.data.meshes.new('Cube.011')
me_cube_011.from_pydata([(-1.0, -0.7174, -0.9817), (-1.0, -0.65, 1.018), (-1.0, 0.7249, -0.9817), (-1.0, 0.6422, 1.018), (1.0, -0.7174, -0.9817), (1.0, -0.65, 1.018), (1.0, 0.7249, -0.9817), (1.0, 0.6422, 1.018)], [], [(0, 1, 3, 2), (2, 3, 7, 6), (6, 7, 5, 4), (4, 5, 1, 0), (2, 6, 4, 0), (7, 3, 1, 5)])
_uv = me_cube_011.uv_layers.new(name='UVMap')
_uv.uv.foreach_set('vector', [0.375, 0.0, 0.625, 0.0, 0.625, 0.25, 0.375, 0.25, 0.375, 0.25, 0.625, 0.25, 0.625, 0.5, 0.375, 0.5, 0.375, 0.5, 0.625, 0.5, 0.625, 0.75, 0.375, 0.75, 0.375, 0.75, 0.625, 0.75, 0.625, 1.0, 0.375, 1.0, 0.125, 0.5, 0.375, 0.5, 0.375, 0.75, 0.125, 0.75, 0.625, 0.5, 0.875, 0.5, 0.875, 0.75, 0.625, 0.75])
me_cube_011.materials.append(mat_material)
me_cube_011.materials.append(mat_material_003)
me_cube_011.materials.append(mat_material_005)
me_cube_011.update()
me_cube_012 = bpy.data.meshes.new('Cube.012')
me_cube_012.from_pydata([(-1.0, -0.7759, -0.9821), (-1.0, -0.7023, 1.018), (-1.0, 0.7844, -0.9821), (-1.0, 0.6956, 1.018), (0.9996, -0.7759, -0.9821), (0.9996, -0.7089, 1.018), (0.9996, 0.7844, -0.9821), (0.9996, 0.6956, 1.018)], [], [(0, 1, 3, 2), (2, 3, 7, 6), (6, 7, 5, 4), (4, 5, 1, 0), (2, 6, 4, 0), (7, 3, 1, 5)])
_uv = me_cube_012.uv_layers.new(name='UVMap')
_uv.uv.foreach_set('vector', [0.375, 0.0, 0.625, 0.0, 0.625, 0.25, 0.375, 0.25, 0.375, 0.25, 0.625, 0.25, 0.625, 0.5, 0.375, 0.5, 0.375, 0.5, 0.625, 0.5, 0.625, 0.7386, 0.375, 0.75, 0.375, 0.75, 0.625, 0.7386, 0.625, 1.0, 0.375, 1.0, 0.125, 0.5, 0.375, 0.5, 0.375, 0.75, 0.125, 0.75, 0.625, 0.5, 0.875, 0.5, 0.875, 0.75, 0.625, 0.7386])
me_cube_012.materials.append(mat_material)
me_cube_012.materials.append(mat_material_003)
me_cube_012.materials.append(mat_material_005)
me_cube_012.update()
me_cube_013 = bpy.data.meshes.new('Cube.013')
me_cube_013.from_pydata([(-1.155, -0.8215, -1.229), (-1.155, -0.7429, 0.7712), (-1.155, 0.834, -1.229), (-1.155, 0.7402, 0.7712), (0.8451, -0.8215, -1.229), (0.8451, -0.7504, 0.7712), (0.8451, 0.834, -1.229), (0.8451, 0.7402, 0.7712)], [], [(0, 1, 3, 2), (2, 3, 7, 6), (6, 7, 5, 4), (4, 5, 1, 0), (2, 6, 4, 0), (7, 3, 1, 5)])
_uv = me_cube_013.uv_layers.new(name='UVMap')
_uv.uv.foreach_set('vector', [0.375, 0.0, 0.625, 0.0, 0.625, 0.25, 0.375, 0.25, 0.375, 0.25, 0.625, 0.25, 0.625, 0.5, 0.375, 0.5, 0.375, 0.5, 0.625, 0.5, 0.625, 0.7386, 0.375, 0.75, 0.375, 0.75, 0.625, 0.7386, 0.625, 1.0, 0.375, 1.0, 0.125, 0.5, 0.375, 0.5, 0.375, 0.75, 0.125, 0.75, 0.625, 0.5, 0.875, 0.5, 0.875, 0.75, 0.625, 0.7386])
me_cube_013.materials.append(mat_material)
me_cube_013.materials.append(mat_material_003)
me_cube_013.materials.append(mat_material_005)
me_cube_013.update()
me_cube_014 = bpy.data.meshes.new('Cube.014')
me_cube_014.from_pydata([(-1.0, -0.8377, -0.9817), (-1.0, -0.7577, 1.018), (-1.0, 0.8451, -0.9817), (-1.0, 0.7499, 1.018), (1.0, -0.8377, -0.9817), (1.0, -0.7577, 1.018), (1.0, 0.8451, -0.9817), (1.0, 0.7499, 1.018)], [], [(0, 1, 3, 2), (2, 3, 7, 6), (6, 7, 5, 4), (4, 5, 1, 0), (2, 6, 4, 0), (7, 3, 1, 5)])
_uv = me_cube_014.uv_layers.new(name='UVMap')
_uv.uv.foreach_set('vector', [0.375, 0.0, 0.625, 0.0, 0.625, 0.25, 0.375, 0.25, 0.375, 0.25, 0.625, 0.25, 0.625, 0.5, 0.375, 0.5, 0.375, 0.5, 0.625, 0.5, 0.625, 0.75, 0.375, 0.75, 0.375, 0.75, 0.625, 0.75, 0.625, 1.0, 0.375, 1.0, 0.125, 0.5, 0.375, 0.5, 0.375, 0.75, 0.125, 0.75, 0.625, 0.5, 0.875, 0.5, 0.875, 0.75, 0.625, 0.75])
me_cube_014.materials.append(mat_material)
me_cube_014.materials.append(mat_material_003)
me_cube_014.materials.append(mat_material_005)
me_cube_014.update()
me_cube_015 = bpy.data.meshes.new('Cube.015')
me_cube_015.from_pydata([(-1.0, -0.7731, -0.9817), (-1.0, -0.6998, 1.018), (-1.0, 0.7805, -0.9817), (-1.0, 0.6921, 1.018), (1.0, -0.7731, -0.9817), (1.0, -0.6998, 1.018), (1.0, 0.7805, -0.9817), (1.0, 0.6921, 1.018)], [], [(0, 1, 3, 2), (2, 3, 7, 6), (6, 7, 5, 4), (4, 5, 1, 0), (2, 6, 4, 0), (7, 3, 1, 5)])
_uv = me_cube_015.uv_layers.new(name='UVMap')
_uv.uv.foreach_set('vector', [0.375, 0.0, 0.625, 0.0, 0.625, 0.25, 0.375, 0.25, 0.375, 0.25, 0.625, 0.25, 0.625, 0.5, 0.375, 0.5, 0.375, 0.5, 0.625, 0.5, 0.625, 0.75, 0.375, 0.75, 0.375, 0.75, 0.625, 0.75, 0.625, 1.0, 0.375, 1.0, 0.125, 0.5, 0.375, 0.5, 0.375, 0.75, 0.125, 0.75, 0.625, 0.5, 0.875, 0.5, 0.875, 0.75, 0.625, 0.75])
me_cube_015.materials.append(mat_material)
me_cube_015.materials.append(mat_material_003)
me_cube_015.materials.append(mat_material_005)
me_cube_015.update()
me_cube_016 = bpy.data.meshes.new('Cube.016')
me_cube_016.from_pydata([(0.004504, -0.03101, -0.002789), (0.9363, -0.02588, -0.002789), (0.004504, -5.122e-09, 0.02822), (0.9363, 1.014e-07, 0.02309), (0.004504, -5.122e-09, -0.0338), (0.9363, 1.014e-07, -0.02867), (0.004504, 0.03101, -0.002789), (0.9363, 0.02588, -0.002789), (1.492, -0.007907, -0.005259), (1.492, -7.9e-08, 0.002648), (1.492, -7.9e-08, -0.01317), (1.492, 0.007907, -0.005259), (0.953, 0.007907, -0.005259), (0.953, 9.667e-08, -0.01317), (0.953, 9.667e-08, 0.002648), (0.953, -0.007907, -0.005259), (1.497, -0.007907, -0.005259), (1.497, -8.059e-08, 0.02318), (1.497, -8.059e-08, -0.0337), (1.497, 0.007907, -0.005259), (1.565, -1.032e-07, -0.005259), (1.478, -7.441e-08, 0.03079), (1.478, -7.451e-08, -0.04065)], [], [(0, 1, 3, 2), (2, 3, 7, 6), (6, 7, 5, 4), (4, 5, 1, 0), (2, 6, 4, 0), (12, 14, 9, 11), (5, 7, 12, 13), (15, 13, 10, 8), (14, 15, 8, 9), (1, 5, 13, 15), (3, 1, 15, 14), (7, 3, 14, 12), (10, 11, 19), (13, 12, 11, 10), (11, 9, 19), (8, 10, 16), (8, 16, 9), (19, 17, 20), (16, 18, 20), (17, 16, 20), (18, 19, 20), (16, 10, 22), (19, 18, 22), (19, 9, 21), (17, 19, 21), (9, 16, 21), (16, 17, 21), (18, 16, 22), (10, 19, 22)])
me_cube_016.polygons.foreach_set('material_index', [0, 0, 0, 0, 0, 1, 0, 1, 1, 0, 0, 0, 1, 1, 1, 1, 1, 1, 1, 1, 1, 1, 1, 1, 1, 1, 1, 1, 1])
_uv = me_cube_016.uv_layers.new(name='UVMap')
_uv.uv.foreach_set('vector', [0.375, 0.0, 0.625, 0.0, 0.625, 0.25, 0.375, 0.25, 0.375, 0.25, 0.625, 0.25, 0.625, 0.5, 0.375, 0.5, 0.375, 0.5, 0.625, 0.5, 0.625, 0.75, 0.375, 0.75, 0.375, 0.75, 0.625, 0.75, 0.625, 1.0, 0.375, 1.0, 0.125, 0.5, 0.375, 0.5, 0.375, 0.75, 0.125, 0.75, 0.625, 0.5, 0.625, 0.25, 0.625, 0.25, 0.625, 0.5, 0.625, 0.75, 0.625, 0.5, 0.625, 0.5, 0.625, 0.75, 0.625, 1.0, 0.625, 0.75, 0.625, 0.75, 0.625, 1.0, 0.625, 0.25, 0.625, 0.0, 0.625, 0.0, 0.625, 0.25, 0.625, 1.0, 0.625, 0.75, 0.625, 0.75, 0.625, 1.0, 0.625, 0.25, 0.625, 0.0, 0.625, 0.0, 0.625, 0.25, 0.625, 0.5, 0.625, 0.25, 0.625, 0.25, 0.625, 0.5, 0.625, 0.75, 0.625, 0.5, 0.625, 0.5, 0.625, 0.75, 0.625, 0.5, 0.625, 0.5, 0.625, 0.75, 0.625, 0.5, 0.625, 0.25, 0.625, 0.5, 0.625, 1.0, 0.625, 0.75, 0.625, 1.0, 0.625, 1.0, 0.625, 1.0, 0.625, 0.25, 0.625, 0.5, 0.625, 0.25, 0.625, 0.5, 0.625, 1.0, 0.625, 0.75, 0.625, 1.0, 0.625, 0.25, 0.625, 0.0, 0.625, 0.25, 0.625, 0.75, 0.625, 0.5, 0.625, 0.75, 0.625, 1.0, 0.625, 0.75, 0.625, 1.0, 0.625, 0.5, 0.625, 0.75, 0.625, 0.5, 0.625, 0.5, 0.625, 0.25, 0.625, 0.5, 0.625, 0.25, 0.625, 0.5, 0.625, 0.25, 0.625, 0.25, 0.625, 1.0, 0.625, 0.25, 0.625, 0.0, 0.625, 0.25, 0.625, 0.0, 0.625, 0.75, 0.625, 1.0, 0.625, 0.75, 0.625, 0.75, 0.625, 0.5, 0.625, 0.75])
me_cube_016.materials.append(mat_material_003)
me_cube_016.materials.append(mat_material_005)
me_cube_016.update()

# ---- objects
ob_cube = bpy.data.objects.new('Cube', me_cube_001)
ob_cube_001 = bpy.data.objects.new('Cube.001', me_cube_002)
ob_cylinder = bpy.data.objects.new('Cylinder', me_cylinder)
ob_torus_007 = bpy.data.objects.new('Torus.007', me_torus_007)
ob_cube_002 = bpy.data.objects.new('Cube.002', me_cube)
ob_torus_001 = bpy.data.objects.new('Torus.001', me_torus_010)
ob_torus_002 = bpy.data.objects.new('Torus.002', me_torus_011)
ob_torus_003 = bpy.data.objects.new('Torus.003', me_torus_012)
ob_torus_005 = bpy.data.objects.new('Torus.005', me_torus_014)
ob_torus_008 = bpy.data.objects.new('Torus.008', me_torus_016)
ob_torus_009 = bpy.data.objects.new('Torus.009', me_torus_017)
ob_torus_010 = bpy.data.objects.new('Torus.010', me_torus_018)
ob_cube_003 = bpy.data.objects.new('Cube.003', me_cube_003)
ob_cube_004 = bpy.data.objects.new('Cube.004', me_cube_004)
ob_cube_005 = bpy.data.objects.new('Cube.005', me_cube_005)
ob_cube_006 = bpy.data.objects.new('Cube.006', me_cube_006)
ob_cube_007 = bpy.data.objects.new('Cube.007', me_cube_007)
ob_cube_008 = bpy.data.objects.new('Cube.008', me_cube_008)
ob_cube_009 = bpy.data.objects.new('Cube.009', me_cube_009)
ob_cube_010 = bpy.data.objects.new('Cube.010', me_cube_010)
ob_cube_011 = bpy.data.objects.new('Cube.011', me_cube_011)
ob_cube_012 = bpy.data.objects.new('Cube.012', me_cube_012)
ob_cube_013 = bpy.data.objects.new('Cube.013', me_cube_013)
ob_cube_014 = bpy.data.objects.new('Cube.014', me_cube_014)
ob_cube_015 = bpy.data.objects.new('Cube.015', me_cube_015)
ob_cube_016 = bpy.data.objects.new('Cube.016', me_cube_016)

# ---- transforms, parenting, visibility, modifiers, constraints
ob_cube.location = (0.08434, -0.02345, 0.04695)
ob_cube.rotation_euler = (0.0, -0.0, 3.142)
ob_cube_001.location = (-2.425, -0.02283, 0.3264)
ob_cube_001.rotation_euler = (0.0, -0.0, 3.142)
ob_cube_001.scale = (0.07744, 0.4508, -0.03122)
ob_cylinder.location = (-2.416, -0.02345, 0.4818)
ob_cylinder.rotation_euler = (2.423e-10, 1.567, 3.142)
ob_torus_007.location = (-1.589, 0.3728, 0.2748)
ob_torus_007.rotation_euler = (-6.283, 1.571, 0.0)
ob_cube_002.location = (-1.588, 0.375, 0.3474)
ob_cube_002.rotation_euler = (0.5981, 0.1841, 1.553)
ob_torus_001.location = (-0.9735, 0.4197, 0.2748)
ob_torus_001.rotation_euler = (-6.283, 1.571, 0.0)
ob_torus_002.location = (-0.2625, 0.4354, 0.2544)
ob_torus_002.rotation_euler = (-6.283, 1.571, 0.0)
ob_torus_003.location = (0.419, 0.4197, 0.2544)
ob_torus_003.rotation_euler = (-6.283, 1.571, 0.0)
ob_torus_005.location = (-1.589, -0.4113, 0.2748)
ob_torus_005.rotation_euler = (-6.283, 1.571, 0.0)
ob_torus_008.location = (-0.9735, -0.4536, 0.2748)
ob_torus_008.rotation_euler = (-6.283, 1.571, 0.0)
ob_torus_009.location = (0.419, -0.463, 0.2544)
ob_torus_009.rotation_euler = (-6.283, 1.571, 0.0)
ob_torus_010.location = (-0.2625, -0.4849, 0.2544)
ob_torus_010.rotation_euler = (-6.283, 1.571, 0.0)
ob_cube_003.location = (-0.972, 0.4226, 0.3437)
ob_cube_003.rotation_euler = (0.5981, 0.1841, 1.553)
ob_cube_004.location = (-0.2636, 0.4362, 0.3262)
ob_cube_004.rotation_euler = (0.5981, 0.1841, 1.553)
ob_cube_005.location = (0.4202, 0.4192, 0.3289)
ob_cube_005.rotation_euler = (0.5981, 0.1841, 1.553)
ob_cube_006.location = (0.4202, -0.4587, 0.3289)
ob_cube_006.rotation_euler = (-0.5981, 0.184, 4.73)
ob_cube_007.location = (-0.2636, -0.4887, 0.3262)
ob_cube_007.rotation_euler = (-0.5981, 0.184, 4.73)
ob_cube_008.location = (-0.972, -0.4563, 0.3437)
ob_cube_008.rotation_euler = (-0.5981, 0.184, 4.73)
ob_cube_009.location = (-1.588, -0.4081, 0.3474)
ob_cube_009.rotation_euler = (-0.5981, 0.184, 4.73)
ob_cube_010.location = (1.848, -0.02326, 0.3387)
ob_cube_010.rotation_euler = (0.0, -0.0, 3.142)
ob_cube_010.scale = (0.07744, 0.4508, -0.03122)
ob_cube_011.location = (1.196, -0.02458, 0.05466)
ob_cube_011.rotation_euler = (0.0, -0.0, 3.142)
ob_cube_011.scale = (0.07744, 0.4508, -0.03122)
ob_cube_012.location = (0.6649, -0.02434, 0.05465)
ob_cube_012.rotation_euler = (0.0, -0.0, 3.142)
ob_cube_012.scale = (0.07744, 0.4508, -0.03122)
ob_cube_013.location = (0.08434, -0.02345, 0.04695)
ob_cube_013.rotation_euler = (0.0, -0.0, 3.142)
ob_cube_013.scale = (0.07744, 0.4508, -0.03122)
ob_cube_014.location = (-0.5677, -0.02458, 0.05466)
ob_cube_014.rotation_euler = (0.0, -0.0, 3.142)
ob_cube_014.scale = (0.07744, 0.4508, -0.03122)
ob_cube_015.location = (-1.163, -0.02458, 0.05466)
ob_cube_015.rotation_euler = (0.0, -0.0, 3.142)
ob_cube_015.scale = (0.07744, 0.4508, -0.03122)
ob_cube_016.location = (0.71, -0.2083, -0.03325)
ob_cube_016.rotation_euler = (0.002927, -0.3673, 6.176)

# ---- collection membership
col_collection.objects.link(ob_cube)
col_collection.objects.link(ob_cube_001)
col_collection.objects.link(ob_cylinder)
col_collection.objects.link(ob_torus_007)
col_collection.objects.link(ob_cube_002)
col_collection.objects.link(ob_torus_001)
col_collection.objects.link(ob_torus_002)
col_collection.objects.link(ob_torus_003)
col_collection.objects.link(ob_torus_005)
col_collection.objects.link(ob_torus_008)
col_collection.objects.link(ob_torus_009)
col_collection.objects.link(ob_torus_010)
col_collection.objects.link(ob_cube_003)
col_collection.objects.link(ob_cube_004)
col_collection.objects.link(ob_cube_005)
col_collection.objects.link(ob_cube_006)
col_collection.objects.link(ob_cube_007)
col_collection.objects.link(ob_cube_008)
col_collection.objects.link(ob_cube_009)
col_collection.objects.link(ob_cube_010)
col_collection.objects.link(ob_cube_011)
col_collection.objects.link(ob_cube_012)
col_collection.objects.link(ob_cube_013)
col_collection.objects.link(ob_cube_014)
col_collection.objects.link(ob_cube_015)
col_collection.objects.link(ob_cube_016)

# ---- scene / render settings (as saved in the file)
scene.frame_start = 1; scene.frame_end = 250; scene.frame_set(1)
scene.render.engine = 'BLENDER_EEVEE_NEXT'
scene.render.bake_bias = 0.0
scene.render.bake_samples = 0
scene.cycles.sampling_pattern = 'TABULATED_SOBOL'
scene.eevee.use_volume_custom_range = False
bpy.context.view_layer.update()

# ---- added for rendering (the .blend has no active camera and no usable light): camera, sun
cam_auto = bpy.data.cameras.new('AutoCamera')
cam_auto.lens = 50.0
cam_auto.sensor_width = 36.0
cam_auto.clip_end = 1000.0
ob_auto_camera = bpy.data.objects.new('AutoCamera', cam_auto)
scene.collection.objects.link(ob_auto_camera)
ob_auto_camera.location = (6.85333, -8.72205, 5.95007)
ob_auto_camera.rotation_euler = (1.09748, -7.21219e-08, 0.694738)
scene.camera = ob_auto_camera
light_auto_sun = bpy.data.lights.new('AutoSun', 'SUN')
light_auto_sun.energy = 3.0
light_auto_sun.angle = 0.0523599
ob_auto_sun = bpy.data.objects.new('AutoSun', light_auto_sun)
scene.collection.objects.link(ob_auto_sun)
ob_auto_sun.rotation_euler = (0.872665, 0.174533, 0.523599)
bpy.context.view_layer.update()
